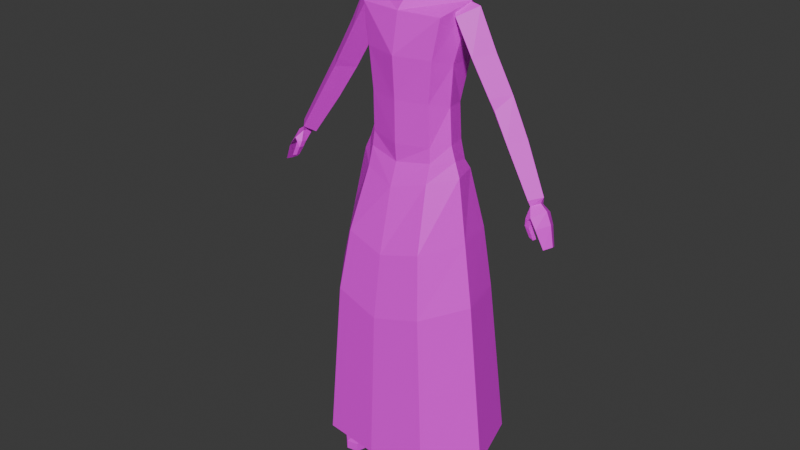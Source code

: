 # Source: villagerblank.blend  (saved by Blender 4.5.90; exported with 4.5.12 LTS)
import bpy
from mathutils import Matrix  # noqa: F401  (used for matrix-valued properties, if any)

bpy.ops.wm.read_factory_settings(use_empty=True)
scene = bpy.context.scene
scene.name = 'Scene'

# ---- collections
col_collection = bpy.data.collections.new('Collection'); scene.collection.children.link(col_collection)

# ---- images (referenced by path relative to the original .blend; pixels are not part of the script)
import os
ASSET_DIR = os.environ.get("B2B_ASSET_DIR", "")  # directory of the original .blend (textures are referenced by path, not embedded)
HERE = os.path.dirname(os.path.abspath(__file__))  # packed textures are extracted next to this script under _unpacked/

def load_image(name, relpath, width, height, colorspace="sRGB"):
    """Load a texture the original file referenced (path relative to the .blend, or extracted next to this script)."""
    p = next((c for c in (os.path.join(HERE, relpath), os.path.join(ASSET_DIR, relpath)) if relpath and os.path.exists(c)), "")
    if p:
        img = bpy.data.images.load(p, check_existing=True)
        img.name = name
    else:  # same state as the original file: an image datablock whose file is absent (Cycles renders it pink)
        img = bpy.data.images.new(name, width, height)
        img.source = "FILE"
        img.filepath = "//" + (relpath or name)
    img.colorspace_settings.name = colorspace
    return img
img_untitled_008 = load_image('Untitled.008', '', 512, 512, 'sRGB')
img_untitled_003 = load_image('Untitled.003', '', 1024, 1024, 'sRGB')
img_untitled_004 = load_image('Untitled.004', '', 1024, 1024, 'sRGB')
img_untitled_005 = load_image('Untitled.005', '', 1024, 1024, 'sRGB')
img_untitled_006 = load_image('Untitled.006', '', 512, 512, 'sRGB')
img_untitled_007 = load_image('Untitled.007', '', 512, 512, 'sRGB')

# ---- materials (node trees are filled in below, after node groups)
mat_body = bpy.data.materials.new('body')
mat_pants = bpy.data.materials.new('pants')
mat_shoes = bpy.data.materials.new('shoes')
mat_skin = bpy.data.materials.new('skin')
mat_arms = bpy.data.materials.new('arms')
mat_face = bpy.data.materials.new('face')

# ---- material node trees
mat_body.use_nodes = True; mat_body.node_tree.nodes.clear()
_N = mat_body.node_tree.nodes; _L = mat_body.node_tree.links
n0 = _N.new('ShaderNodeBsdfPrincipled'); n0.name = 'Principled BSDF'; n0.location = (-200, 100)
n1 = _N.new('ShaderNodeOutputMaterial'); n1.name = 'Material Output'; n1.location = (200, 100)
n2 = _N.new('ShaderNodeTexImage'); n2.name = 'Image Texture'; n2.location = (-545, 77)
n2.image = img_untitled_008
_L.new(n0.outputs[0], n1.inputs[0])
_L.new(n2.outputs[0], n0.inputs[0])
n1.is_active_output = True
mat_pants.use_nodes = True; mat_pants.node_tree.nodes.clear()
_N = mat_pants.node_tree.nodes; _L = mat_pants.node_tree.links
n0 = _N.new('ShaderNodeBsdfPrincipled'); n0.name = 'Principled BSDF'; n0.location = (-200, 100)
n1 = _N.new('ShaderNodeOutputMaterial'); n1.name = 'Material Output'; n1.location = (200, 100)
n2 = _N.new('ShaderNodeTexImage'); n2.name = 'Image Texture'; n2.location = (-605, 31)
n2.image = img_untitled_003
_L.new(n0.outputs[0], n1.inputs[0])
_L.new(n2.outputs[0], n0.inputs[0])
n1.is_active_output = True
mat_shoes.use_nodes = True; mat_shoes.node_tree.nodes.clear()
_N = mat_shoes.node_tree.nodes; _L = mat_shoes.node_tree.links
n0 = _N.new('ShaderNodeBsdfPrincipled'); n0.name = 'Principled BSDF'; n0.location = (-200, 100)
n1 = _N.new('ShaderNodeOutputMaterial'); n1.name = 'Material Output'; n1.location = (200, 100)
n2 = _N.new('ShaderNodeTexImage'); n2.name = 'Image Texture'; n2.location = (-619, 38)
n2.image = img_untitled_004
_L.new(n0.outputs[0], n1.inputs[0])
_L.new(n2.outputs[0], n0.inputs[0])
n1.is_active_output = True
mat_skin.use_nodes = True; mat_skin.node_tree.nodes.clear()
_N = mat_skin.node_tree.nodes; _L = mat_skin.node_tree.links
n0 = _N.new('ShaderNodeBsdfPrincipled'); n0.name = 'Principled BSDF'; n0.location = (-200, 100)
n1 = _N.new('ShaderNodeOutputMaterial'); n1.name = 'Material Output'; n1.location = (200, 100)
n2 = _N.new('ShaderNodeTexImage'); n2.name = 'Image Texture'; n2.location = (-576, 63)
n2.image = img_untitled_005
_L.new(n0.outputs[0], n1.inputs[0])
_L.new(n2.outputs[0], n0.inputs[0])
n1.is_active_output = True
mat_arms.use_nodes = True; mat_arms.node_tree.nodes.clear()
_N = mat_arms.node_tree.nodes; _L = mat_arms.node_tree.links
n0 = _N.new('ShaderNodeBsdfPrincipled'); n0.name = 'Principled BSDF'; n0.location = (-200, 100)
n1 = _N.new('ShaderNodeOutputMaterial'); n1.name = 'Material Output'; n1.location = (200, 100)
n2 = _N.new('ShaderNodeTexImage'); n2.name = 'Image Texture'; n2.location = (-532, 78)
n2.image = img_untitled_006
_L.new(n0.outputs[0], n1.inputs[0])
_L.new(n2.outputs[0], n0.inputs[0])
n1.is_active_output = True
mat_face.use_nodes = True; mat_face.node_tree.nodes.clear()
_N = mat_face.node_tree.nodes; _L = mat_face.node_tree.links
n0 = _N.new('ShaderNodeBsdfPrincipled'); n0.name = 'Principled BSDF'; n0.location = (-200, 100)
n1 = _N.new('ShaderNodeOutputMaterial'); n1.name = 'Material Output'; n1.location = (200, 100)
n2 = _N.new('ShaderNodeTexImage'); n2.name = 'Image Texture'; n2.location = (-623, 71)
n2.image = img_untitled_007
_L.new(n0.outputs[0], n1.inputs[0])
_L.new(n2.outputs[0], n0.inputs[0])
n1.is_active_output = True

# ---- world
world_world = bpy.data.worlds.new('World'); scene.world = world_world
world_world.use_nodes = True; world_world.node_tree.nodes.clear()
_N = world_world.node_tree.nodes; _L = world_world.node_tree.links
n0 = _N.new('ShaderNodeOutputWorld'); n0.name = 'World Output'; n0.location = (200, 100)
n1 = _N.new('ShaderNodeBackground'); n1.name = 'Background'; n1.location = (-200, 100)
n1.inputs[0].default_value = (0.05088, 0.05088, 0.05088, 1.0)
_L.new(n1.outputs[0], n0.inputs[0])
n0.is_active_output = True
world_world.color = (0.05088, 0.05088, 0.05088)
world_world.sun_shadow_jitter_overblur = 0.0

# ---- meshes
me_cube_002 = bpy.data.meshes.new('Cube.002')
me_cube_002.from_pydata([(0.1773, -0.02653, 0.2084), (0.1568, 0.03809, 0.1646), (0.1285, 0.04061, 0.01353), (0.0, 0.06381, 0.1989), (0.0, 0.07552, 0.009711), (0.0, -0.04263, 0.2569), (0.1129, 0.01839, -0.1142), (1.095e-10, 0.04362, -0.1197), (0.1246, 0.01221, -0.2266), (0.0, 0.04977, -0.2348), (0.1307, 0.01559, -0.3277), (0.0, 0.06231, -0.3611), (0.1379, -0.1167, 0.1712), (0.0, -0.1328, 0.1712), (0.1154, -0.1233, 0.04568), (0.0, -0.1569, 0.04568), (0.103, -0.1198, -0.08791), (1.095e-10, -0.1474, -0.08791), (0.1057, -0.1145, -0.2215), (0.0, -0.1447, -0.2252), (0.1008, -0.1135, -0.3284), (0.0, -0.1238, -0.3565), (0.1402, -0.05469, 0.0234), (0.1348, -0.05787, -0.1041), (0.1471, -0.06447, -0.2179), (0.1587, -0.0639, -0.315), (0.0, 0.05781, -0.4427), (0.0, -0.1162, -0.4404), (0.1491, 0.01559, -0.4027), (0.09446, -0.1078, -0.4031), (0.1802, -0.05862, -0.3776), (0.02415, 0.03998, -0.5059), (0.02761, -0.09859, -0.5141), (0.1383, 0.0116, -0.4874), (0.1013, -0.11, -0.4802), (0.1838, -0.05789, -0.4719), (0.0, -0.03977, -0.4415), (0.01159, -0.04532, -0.5151), (0.06214, -0.0224, -0.7433), (0.04565, -0.1148, -0.7732), (0.1563, -0.02341, -0.7433), (0.1155, -0.1262, -0.7518), (0.2013, -0.08064, -0.7795), (0.04076, -0.05478, -0.7732), (0.06805, -0.002433, -0.8431), (0.04565, -0.1148, -0.8098), (0.1563, -0.005474, -0.8431), (0.1155, -0.1262, -0.8264), (0.2038, -0.07952, -0.8001), (0.04262, -0.05363, -0.8098), (0.07161, -0.005317, -0.9768), (0.05598, -0.09859, -0.9768), (0.1579, -0.009417, -0.9768), (0.1204, -0.1177, -0.9768), (0.2053, -0.05789, -0.9768), (0.04942, -0.04532, -0.9768), (0.08591, -0.009526, -1.235), (0.07162, -0.0948, -1.235), (0.1648, -0.01327, -1.235), (0.1305, -0.1052, -1.235), (0.1905, -0.05759, -1.235), (0.06562, -0.0461, -1.235), (0.09754, -0.0247, -1.282), (0.08808, -0.08115, -1.282), (0.1498, -0.02718, -1.282), (0.127, -0.08804, -1.282), (0.1599, -0.05652, -1.282), (0.0841, -0.04891, -1.282), (0.09754, -0.0247, -1.316), (0.08808, -0.08115, -1.316), (0.1498, -0.02718, -1.316), (0.127, -0.08804, -1.316), (0.1599, -0.05652, -1.316), (0.0841, -0.04891, -1.316), (0.09754, -0.0247, -1.384), (0.08808, -0.08115, -1.384), (0.1498, -0.02718, -1.384), (0.127, -0.08804, -1.384), (0.1606, -0.05652, -1.384), (0.0841, -0.04891, -1.384), (0.1243, -0.2015, -1.354), (0.1632, -0.2083, -1.354), (0.1961, -0.1768, -1.354), (0.1243, -0.2015, -1.384), (0.1632, -0.2083, -1.384), (0.1968, -0.1768, -1.384), (-0.1773, -0.02653, 0.2084), (-0.1568, 0.03809, 0.1646), (-0.1285, 0.04061, 0.01353), (-0.1129, 0.01839, -0.1142), (-0.1246, 0.01221, -0.2302), (-0.1307, 0.01559, -0.3277), (-0.1379, -0.1167, 0.1712), (-0.1154, -0.1233, 0.04568), (-0.103, -0.1198, -0.08791), (-0.1057, -0.1145, -0.2198), (-0.1008, -0.1135, -0.3284), (-0.1402, -0.05469, 0.0234), (-0.1348, -0.05787, -0.1041), (-0.1471, -0.06447, -0.2179), (-0.1587, -0.0639, -0.315), (-0.1491, 0.01559, -0.4027), (-0.09446, -0.1078, -0.4031), (-0.1802, -0.05862, -0.3776), (-0.02415, 0.03998, -0.5059), (-0.02761, -0.09859, -0.5141), (-0.1383, 0.0116, -0.4874), (-0.1013, -0.11, -0.4802), (-0.1838, -0.05789, -0.4719), (-0.01159, -0.04532, -0.5151), (-0.06214, -0.0224, -0.7433), (-0.04565, -0.1148, -0.7732), (-0.1563, -0.02341, -0.7433), (-0.1155, -0.1262, -0.7518), (-0.2013, -0.08064, -0.7795), (-0.04076, -0.05478, -0.7732), (-0.06805, -0.002433, -0.8431), (-0.04565, -0.1148, -0.8098), (-0.1563, -0.005474, -0.8431), (-0.1155, -0.1262, -0.8264), (-0.2038, -0.07952, -0.8001), (-0.04262, -0.05363, -0.8098), (-0.07161, -0.005317, -0.9768), (-0.05598, -0.09859, -0.9768), (-0.1579, -0.009417, -0.9768), (-0.1204, -0.1177, -0.9768), (-0.2053, -0.05789, -0.9768), (-0.04942, -0.04532, -0.9768), (-0.08591, -0.009526, -1.235), (-0.07162, -0.0948, -1.235), (-0.1648, -0.01327, -1.235), (-0.1305, -0.1052, -1.235), (-0.1905, -0.05759, -1.235), (-0.06562, -0.0461, -1.235), (-0.09754, -0.0247, -1.282), (-0.08808, -0.08115, -1.282), (-0.1498, -0.02718, -1.282), (-0.127, -0.08804, -1.282), (-0.1599, -0.05652, -1.282), (-0.0841, -0.04891, -1.282), (-0.09754, -0.0247, -1.316), (-0.08808, -0.08115, -1.316), (-0.1498, -0.02718, -1.316), (-0.127, -0.08804, -1.316), (-0.1599, -0.05652, -1.316), (-0.0841, -0.04891, -1.316), (-0.09754, -0.0247, -1.384), (-0.08808, -0.08115, -1.384), (-0.1498, -0.02718, -1.384), (-0.127, -0.08804, -1.384), (-0.1606, -0.05652, -1.384), (-0.0841, -0.04891, -1.384), (-0.1243, -0.2015, -1.354), (-0.1632, -0.2083, -1.354), (-0.1961, -0.1768, -1.354), (-0.1243, -0.2015, -1.384), (-0.1632, -0.2083, -1.384), (-0.1968, -0.1768, -1.384), (-3.414e-10, 0.06726, -0.3118), (0.1358, 0.01801, -0.2907), (0.1098, -0.1181, -0.2688), (-3.414e-10, -0.1393, -0.2842), (0.1628, -0.06508, -0.2654), (-0.1358, 0.01801, -0.2907), (-0.1098, -0.1181, -0.2688), (-0.1628, -0.06508, -0.2654), (0.0, 0.08608, -0.3562), (0.1459, 0.03381, -0.3226), (-0.287, -0.09665, -0.9956), (0.1104, -0.1358, -0.3284), (0.0, -0.1658, -0.3578), (0.1741, -0.239, -1.007), (-4.2e-10, -0.2583, -1.029), (0.1821, -0.06926, -0.3112), (-0.1459, 0.03381, -0.3226), (-4.833e-10, 0.1628, -1.278), (-0.1104, -0.1358, -0.3284), (-0.23, 0.09698, -0.9983), (-0.1821, -0.06926, -0.3112), (0.287, -0.09665, -0.9917), (-0.2529, 0.1143, -1.269), (-4.2e-10, 0.1583, -1.027), (0.23, 0.09698, -0.9983), (-0.3156, -0.09545, -1.28), (-0.1741, -0.239, -1.007), (-0.1914, -0.2482, -1.279), (0.2529, 0.1143, -1.269), (0.1914, -0.2482, -1.279), (-4.833e-10, -0.2694, -1.281), (0.3156, -0.09545, -1.272), (-0.1567, -0.2297, -0.7353), (0.2071, 0.07961, -0.7271), (-0.2071, 0.07961, -0.7271), (-3.567e-10, 0.1538, -0.7748), (-3.567e-10, -0.2471, -0.7771), (0.1567, -0.2297, -0.7353), (-0.2585, -0.09786, -0.711), (0.2585, -0.09786, -0.711), (-0.1765, 0.07228, -0.5249), (-1.784e-10, -0.2163, -0.5674), (0.1336, -0.2015, -0.5318), (-0.2203, -0.08356, -0.5111), (-0.1336, -0.2015, -0.5318), (0.1765, 0.07228, -0.5249), (-1.784e-10, 0.1355, -0.5655), (0.2203, -0.08356, -0.5111)], [], [(3, 1, 2, 4), (1, 3, 5, 0), (4, 2, 6, 7), (7, 6, 8, 9), (195, 194, 172, 171), (0, 5, 13, 12), (12, 13, 15, 14), (14, 15, 17, 16), (16, 17, 19, 18), (173, 169, 200, 205), (0, 12, 14, 22), (0, 22, 2, 1), (16, 23, 22, 14), (6, 2, 22, 23), (8, 6, 23, 24), (18, 24, 23, 16), (160, 162, 24, 18), (159, 8, 24, 162), (10, 28, 26, 11), (20, 21, 27, 29), (10, 25, 30, 28), (30, 25, 20, 29), (30, 29, 34, 35), (28, 30, 35, 33), (29, 27, 32, 34), (26, 28, 33, 31), (26, 31, 37, 36), (33, 35, 42, 40), (37, 32, 27, 36), (34, 32, 39, 41), (31, 38, 43, 37), (37, 43, 39, 32), (35, 34, 41, 42), (31, 33, 40, 38), (38, 44, 49, 43), (42, 41, 47, 48), (38, 40, 46, 44), (40, 42, 48, 46), (41, 39, 45, 47), (43, 49, 45, 39), (46, 48, 54, 52), (47, 45, 51, 53), (49, 55, 51, 45), (44, 50, 55, 49), (48, 47, 53, 54), (44, 46, 52, 50), (52, 54, 60, 58), (53, 51, 57, 59), (55, 61, 57, 51), (50, 56, 61, 55), (54, 53, 59, 60), (50, 52, 58, 56), (56, 62, 67, 61), (60, 59, 65, 66), (56, 58, 64, 62), (58, 60, 66, 64), (59, 57, 63, 65), (61, 67, 63, 57), (66, 65, 71, 72), (62, 64, 70, 68), (64, 66, 72, 70), (65, 63, 69, 71), (67, 73, 69, 63), (62, 68, 73, 67), (70, 72, 78, 76), (71, 69, 80, 81), (73, 79, 75, 69), (68, 74, 79, 73), (77, 78, 85, 84), (68, 70, 76, 74), (81, 80, 83, 84), (82, 81, 84, 85), (69, 75, 83, 80), (78, 72, 82, 85), (72, 71, 81, 82), (75, 77, 84, 83), (3, 4, 88, 87), (87, 86, 5, 3), (4, 7, 89, 88), (7, 9, 90, 89), (194, 190, 184, 172), (86, 92, 13, 5), (92, 93, 15, 13), (93, 94, 17, 15), (94, 95, 19, 17), (193, 191, 182, 181), (86, 97, 93, 92), (86, 87, 88, 97), (94, 93, 97, 98), (89, 98, 97, 88), (90, 99, 98, 89), (95, 94, 98, 99), (164, 95, 99, 165), (163, 165, 99, 90), (91, 11, 26, 101), (96, 102, 27, 21), (91, 101, 103, 100), (103, 102, 96, 100), (103, 108, 107, 102), (101, 106, 108, 103), (102, 107, 105, 27), (26, 104, 106, 101), (26, 36, 109, 104), (106, 112, 114, 108), (109, 36, 27, 105), (107, 113, 111, 105), (104, 109, 115, 110), (109, 105, 111, 115), (108, 114, 113, 107), (104, 110, 112, 106), (110, 115, 121, 116), (114, 120, 119, 113), (110, 116, 118, 112), (112, 118, 120, 114), (113, 119, 117, 111), (115, 111, 117, 121), (118, 124, 126, 120), (119, 125, 123, 117), (121, 117, 123, 127), (116, 121, 127, 122), (120, 126, 125, 119), (116, 122, 124, 118), (124, 130, 132, 126), (125, 131, 129, 123), (127, 123, 129, 133), (122, 127, 133, 128), (126, 132, 131, 125), (122, 128, 130, 124), (128, 133, 139, 134), (132, 138, 137, 131), (128, 134, 136, 130), (130, 136, 138, 132), (131, 137, 135, 129), (133, 129, 135, 139), (138, 144, 143, 137), (134, 140, 142, 136), (136, 142, 144, 138), (137, 143, 141, 135), (139, 135, 141, 145), (134, 139, 145, 140), (142, 148, 150, 144), (143, 153, 152, 141), (145, 141, 147, 151), (140, 145, 151, 146), (149, 156, 157, 150), (140, 146, 148, 142), (153, 156, 155, 152), (154, 157, 156, 153), (141, 152, 155, 147), (150, 157, 154, 144), (144, 154, 153, 143), (147, 155, 156, 149), (171, 172, 188, 187), (192, 193, 181, 177), (95, 164, 161, 19), (9, 158, 163, 90), (167, 173, 205, 203), (196, 192, 177, 168), (18, 19, 161, 160), (9, 8, 159, 158), (147, 149, 150, 148, 146, 151), (75, 79, 74, 76, 78, 77), (158, 159, 167, 166), (160, 161, 170, 169), (158, 166, 174, 163), (164, 176, 170, 161), (174, 178, 165, 163), (176, 164, 165, 178), (167, 159, 162, 173), (169, 173, 162, 160), (172, 184, 185, 188), (176, 178, 201, 202), (190, 196, 168, 184), (191, 197, 179, 182), (181, 182, 186, 175), (197, 195, 171, 179), (177, 181, 175, 180), (178, 174, 198, 201), (174, 166, 204, 198), (168, 177, 180, 183), (184, 168, 183, 185), (182, 179, 189, 186), (166, 167, 203, 204), (170, 176, 202, 199), (169, 170, 199, 200), (179, 171, 187, 189), (205, 200, 195, 197), (203, 205, 197, 191), (202, 201, 196, 190), (201, 198, 192, 196), (198, 204, 193, 192), (204, 203, 191, 193), (199, 202, 190, 194), (200, 199, 194, 195)])
me_cube_002.polygons.foreach_set('material_index', [0, 0, 0, 0, 0, 0, 0, 0, 0, 0, 0, 0, 0, 0, 0, 0, 0, 0, 1, 1, 1, 1, 1, 1, 1, 1, 1, 1, 1, 1, 1, 1, 1, 1, 1, 1, 1, 1, 1, 1, 1, 1, 1, 1, 1, 1, 1, 1, 1, 1, 1, 1, 1, 1, 1, 1, 1, 1, 3, 3, 3, 3, 3, 3, 2, 2, 2, 2, 2, 2, 2, 2, 2, 2, 2, 2, 0, 0, 0, 0, 0, 0, 0, 0, 0, 0, 0, 0, 0, 0, 0, 0, 0, 0, 1, 1, 1, 1, 1, 1, 1, 1, 1, 1, 1, 1, 1, 1, 1, 1, 1, 1, 1, 1, 1, 1, 1, 1, 1, 1, 1, 1, 1, 1, 1, 1, 1, 1, 1, 1, 1, 1, 1, 1, 3, 3, 3, 3, 3, 3, 2, 2, 2, 2, 2, 2, 2, 2, 2, 2, 2, 2, 0, 0, 0, 0, 0, 0, 0, 0, 2, 2, 0, 0, 0, 0, 0, 0, 1, 0, 0, 0, 0, 0, 0, 0, 0, 0, 0, 0, 0, 0, 0, 0, 0, 0, 0, 0, 0, 0, 0, 0, 0, 0])
_uv = me_cube_002.uv_layers.new(name='UVMap')
_uv.uv.foreach_set('vector', [0.6129, 0.1436, 0.5688, 0.1396, 0.5702, 0.09333, 0.6128, 0.08956, 0.5688, 0.1396, 0.6129, 0.1436, 0.6129, 0.1858, 0.5526, 0.1603, 0.6128, 0.08956, 0.5702, 0.09333, 0.5681, 0.04576, 0.6126, 0.04362, 0.6126, 0.04362, 0.5681, 0.04576, 0.5638, 0.003323, 0.612, -8.966e-09, 0.4702, 0.8219, 0.4147, 0.8067, 0.4148, 0.7213, 0.4737, 0.7338, 0.6643, 0.3463, 0.5998, 0.3639, 0.6001, 0.3201, 0.6392, 0.3226, 0.6392, 0.3226, 0.6001, 0.3201, 0.6003, 0.2815, 0.6389, 0.2845, 0.6389, 0.2845, 0.6003, 0.2815, 0.6006, 0.2363, 0.6394, 0.237, 0.6394, 0.237, 0.6006, 0.2363, 0.601, 0.1858, 0.6418, 0.1877, 0.4879, 0.9761, 0.4542, 0.9655, 0.4622, 0.8937, 0.5027, 0.9048, 0.6643, 0.3463, 0.6392, 0.3226, 0.6389, 0.2845, 0.666, 0.2793, 0.5526, 0.1603, 0.5357, 0.09688, 0.5702, 0.09333, 0.5688, 0.1396, 0.6394, 0.237, 0.6653, 0.2315, 0.666, 0.2793, 0.6389, 0.2845, 0.5681, 0.04576, 0.5702, 0.09333, 0.5357, 0.09688, 0.5378, 0.04841, 0.5638, 0.003323, 0.5681, 0.04576, 0.5378, 0.04841, 0.5347, 0.00643, 0.6418, 0.1877, 0.666, 0.1888, 0.6653, 0.2315, 0.6394, 0.237, 0.8398, 0.1986, 0.8379, 0.224, 0.8215, 0.2198, 0.8237, 0.1979, 0.8107, 0.1241, 0.7891, 0.1286, 0.7797, 0.1031, 0.7956, 0.09726, 0.03981, 0.3056, 0.04283, 0.2813, 0.09271, 0.2844, 0.08459, 0.3095, 0.4767, 0.3054, 0.4435, 0.311, 0.4317, 0.286, 0.4655, 0.2833, 0.03981, 0.3056, 0.01159, 0.3032, 0.01604, 0.282, 0.04283, 0.2813, 0.4997, 0.2779, 0.5018, 0.3003, 0.4767, 0.3054, 0.4655, 0.2833, 0.4997, 0.2779, 0.4655, 0.2833, 0.4562, 0.2583, 0.4884, 0.2484, 0.04283, 0.2813, 0.01604, 0.282, 0.02498, 0.2527, 0.05259, 0.256, 0.4655, 0.2833, 0.4317, 0.286, 0.4268, 0.2583, 0.4562, 0.2583, 0.09271, 0.2844, 0.04283, 0.2813, 0.05259, 0.256, 0.09119, 0.2618, 0.09271, 0.2844, 0.09119, 0.2618, 0.1183, 0.2536, 0.1221, 0.2764, 0.05259, 0.256, 0.02498, 0.2527, 0.04326, 0.1498, 0.06504, 0.1666, 0.4074, 0.262, 0.4268, 0.2583, 0.4317, 0.286, 0.4076, 0.286, 0.4562, 0.2583, 0.4268, 0.2583, 0.4034, 0.1698, 0.4273, 0.1686, 0.09119, 0.2618, 0.09858, 0.1718, 0.1128, 0.1625, 0.1183, 0.2536, 0.4074, 0.262, 0.3847, 0.1757, 0.4034, 0.1698, 0.4268, 0.2583, 0.4884, 0.2484, 0.4562, 0.2583, 0.4273, 0.1686, 0.4546, 0.149, 0.09119, 0.2618, 0.05259, 0.256, 0.06504, 0.1666, 0.09858, 0.1718, 0.09858, 0.1718, 0.09859, 0.1385, 0.1135, 0.151, 0.1128, 0.1625, 0.4546, 0.149, 0.4273, 0.1686, 0.4191, 0.1459, 0.453, 0.1422, 0.09858, 0.1718, 0.06504, 0.1666, 0.07264, 0.1339, 0.09859, 0.1385, 0.06504, 0.1666, 0.04326, 0.1498, 0.04431, 0.1432, 0.07264, 0.1339, 0.4273, 0.1686, 0.4034, 0.1698, 0.3997, 0.1586, 0.4191, 0.1459, 0.3847, 0.1757, 0.3808, 0.1642, 0.3997, 0.1586, 0.4034, 0.1698, 0.07264, 0.1339, 0.04431, 0.1432, 0.05813, 0.09078, 0.07842, 0.09451, 0.4191, 0.1459, 0.3997, 0.1586, 0.3815, 0.1072, 0.4026, 0.0994, 0.3808, 0.1642, 0.3647, 0.1116, 0.3815, 0.1072, 0.3997, 0.1586, 0.09859, 0.1385, 0.1047, 0.09921, 0.1183, 0.1012, 0.1135, 0.151, 0.453, 0.1422, 0.4191, 0.1459, 0.4026, 0.0994, 0.4345, 0.08591, 0.09859, 0.1385, 0.07264, 0.1339, 0.07842, 0.09451, 0.1047, 0.09921, 0.07842, 0.09451, 0.05813, 0.09078, 0.07657, 0.01476, 0.09139, 0.0198, 0.4026, 0.0994, 0.3815, 0.1072, 0.3598, 0.03008, 0.376, 0.02304, 0.3647, 0.1116, 0.3443, 0.03191, 0.3598, 0.03008, 0.3815, 0.1072, 0.1047, 0.09921, 0.1132, 0.02412, 0.1256, 0.02412, 0.1183, 0.1012, 0.4345, 0.08591, 0.4026, 0.0994, 0.376, 0.02304, 0.3971, 0.011, 0.1047, 0.09921, 0.07842, 0.09451, 0.09139, 0.0198, 0.1132, 0.02412, 0.1132, 0.02412, 0.1139, 0.008964, 0.1226, 0.008388, 0.1256, 0.02412, 0.3971, 0.011, 0.376, 0.02304, 0.3687, 0.008806, 0.3812, 0.0, 0.1132, 0.02412, 0.09139, 0.0198, 0.09754, 0.005102, 0.1139, 0.008964, 0.09139, 0.0198, 0.07657, 0.01476, 0.08851, 7.847e-08, 0.09754, 0.005102, 0.376, 0.02304, 0.3598, 0.03008, 0.3562, 0.01384, 0.3687, 0.008806, 0.3443, 0.03191, 0.3451, 0.01443, 0.3562, 0.01384, 0.3598, 0.03008, 0.6458, 0.4625, 0.5994, 0.4261, 0.634, 0.4165, 0.6466, 0.4287, 0.6842, 0.387, 0.6842, 0.4437, 0.6599, 0.4233, 0.6609, 0.4025, 0.6842, 0.4437, 0.6458, 0.4625, 0.6466, 0.4287, 0.6599, 0.4233, 0.5994, 0.4261, 0.6082, 0.3702, 0.6366, 0.4019, 0.634, 0.4165, 0.6583, 0.3639, 0.6509, 0.3969, 0.6366, 0.4019, 0.6082, 0.3702, 0.6842, 0.387, 0.6609, 0.4025, 0.6509, 0.3969, 0.6583, 0.3639, 0.6599, 0.4233, 0.6466, 0.4287, 0.6508, 0.4126, 0.6508, 0.4124, 0.634, 0.4165, 0.6366, 0.4019, 0.6506, 0.4129, 0.6507, 0.413, 0.6509, 0.3969, 0.6504, 0.4125, 0.6505, 0.4127, 0.6366, 0.4019, 0.6609, 0.4025, 0.6505, 0.4122, 0.6504, 0.4125, 0.6509, 0.3969, 0.6506, 0.4127, 0.6508, 0.4126, 0.6507, 0.4129, 0.6507, 0.4129, 0.6609, 0.4025, 0.6599, 0.4233, 0.6508, 0.4124, 0.6505, 0.4122, 0.6507, 0.413, 0.6506, 0.4129, 0.6506, 0.4129, 0.6507, 0.4129, 0.6508, 0.4129, 0.6507, 0.413, 0.6507, 0.4129, 0.6507, 0.4129, 0.6366, 0.4019, 0.6505, 0.4127, 0.6506, 0.4129, 0.6506, 0.4129, 0.6508, 0.4126, 0.6466, 0.4287, 0.6508, 0.4129, 0.6507, 0.4129, 0.6466, 0.4287, 0.634, 0.4165, 0.6507, 0.413, 0.6508, 0.4129, 0.6505, 0.4127, 0.6506, 0.4127, 0.6507, 0.4129, 0.6506, 0.4129, 0.6129, 0.1436, 0.6128, 0.08956, 0.6555, 0.09314, 0.6571, 0.1395, 0.6571, 0.1395, 0.6733, 0.1602, 0.6129, 0.1858, 0.6129, 0.1436, 0.6128, 0.08956, 0.6126, 0.04362, 0.6572, 0.0455, 0.6555, 0.09314, 0.6126, 0.04362, 0.612, -8.966e-09, 0.6605, 0.0008404, 0.6572, 0.0455, 0.4147, 0.8067, 0.3593, 0.8218, 0.3557, 0.7331, 0.4148, 0.7213, 0.5356, 0.3455, 0.5609, 0.3221, 0.6001, 0.3201, 0.5998, 0.3639, 0.5609, 0.3221, 0.5617, 0.284, 0.6003, 0.2815, 0.6001, 0.3201, 0.5617, 0.284, 0.5618, 0.2365, 0.6006, 0.2363, 0.6003, 0.2815, 0.5618, 0.2365, 0.5601, 0.1876, 0.601, 0.1858, 0.6006, 0.2363, 0.1587, 0.8056, 0.08054, 0.8308, 0.07251, 0.7435, 0.1523, 0.7176, 0.5356, 0.3455, 0.5347, 0.2784, 0.5617, 0.284, 0.5609, 0.3221, 0.6733, 0.1602, 0.6571, 0.1395, 0.6555, 0.09314, 0.6902, 0.09655, 0.5618, 0.2365, 0.5617, 0.284, 0.5347, 0.2784, 0.5359, 0.2306, 0.6572, 0.0455, 0.6879, 0.04771, 0.6902, 0.09655, 0.6555, 0.09314, 0.6605, 0.0008404, 0.6902, 0.00475, 0.6879, 0.04771, 0.6572, 0.0455, 0.5601, 0.1876, 0.5618, 0.2365, 0.5359, 0.2306, 0.5358, 0.1878, 0.8398, 0.1226, 0.8231, 0.1233, 0.8215, 0.1014, 0.8379, 0.09726, 0.8109, 0.2208, 0.7956, 0.2475, 0.7797, 0.2416, 0.7904, 0.2164, 0.1897, 0.2919, 0.1466, 0.3042, 0.1339, 0.2811, 0.1822, 0.2687, 0.371, 0.3017, 0.3833, 0.2803, 0.4169, 0.2848, 0.4038, 0.3091, 0.1897, 0.2919, 0.1822, 0.2687, 0.2086, 0.2643, 0.217, 0.2842, 0.3494, 0.2729, 0.3833, 0.2803, 0.371, 0.3017, 0.346, 0.2952, 0.3494, 0.2729, 0.3623, 0.244, 0.394, 0.2557, 0.3833, 0.2803, 0.1822, 0.2687, 0.1678, 0.2457, 0.1942, 0.2372, 0.2086, 0.2643, 0.3833, 0.2803, 0.394, 0.2557, 0.4233, 0.2574, 0.4169, 0.2848, 0.1339, 0.2811, 0.1311, 0.2587, 0.1678, 0.2457, 0.1822, 0.2687, 0.1339, 0.2811, 0.1037, 0.2788, 0.103, 0.2558, 0.1311, 0.2587, 0.1678, 0.2457, 0.1387, 0.1605, 0.1568, 0.14, 0.1942, 0.2372, 0.4426, 0.2621, 0.4411, 0.2862, 0.4169, 0.2848, 0.4233, 0.2574, 0.394, 0.2557, 0.4279, 0.1677, 0.4517, 0.1702, 0.4233, 0.2574, 0.1311, 0.2587, 0.103, 0.2558, 0.09115, 0.1655, 0.1068, 0.172, 0.4426, 0.2621, 0.4233, 0.2574, 0.4517, 0.1702, 0.4701, 0.1772, 0.3623, 0.244, 0.4018, 0.1465, 0.4279, 0.1677, 0.394, 0.2557, 0.1311, 0.2587, 0.1068, 0.172, 0.1387, 0.1605, 0.1678, 0.2457, 0.1068, 0.172, 0.09115, 0.1655, 0.08823, 0.1544, 0.1005, 0.1394, 0.4018, 0.1465, 0.4037, 0.1399, 0.4374, 0.1455, 0.4279, 0.1677, 0.1068, 0.172, 0.1005, 0.1394, 0.1251, 0.13, 0.1387, 0.1605, 0.1387, 0.1605, 0.1251, 0.13, 0.1545, 0.1337, 0.1568, 0.14, 0.4279, 0.1677, 0.4374, 0.1455, 0.4561, 0.1593, 0.4517, 0.1702, 0.4701, 0.1772, 0.4517, 0.1702, 0.4561, 0.1593, 0.4747, 0.1659, 0.1251, 0.13, 0.1119, 0.09247, 0.1311, 0.08497, 0.1545, 0.1337, 0.4374, 0.1455, 0.4565, 0.09991, 0.4771, 0.1089, 0.4561, 0.1593, 0.4747, 0.1659, 0.4561, 0.1593, 0.4771, 0.1089, 0.4936, 0.1143, 0.1005, 0.1394, 0.08823, 0.1544, 0.07408, 0.1066, 0.08711, 0.102, 0.4037, 0.1399, 0.4253, 0.08464, 0.4565, 0.09991, 0.4374, 0.1455, 0.1005, 0.1394, 0.08711, 0.102, 0.1119, 0.09247, 0.1251, 0.13, 0.1119, 0.09247, 0.08504, 0.02176, 0.0986, 0.01401, 0.1311, 0.08497, 0.4565, 0.09991, 0.4873, 0.02508, 0.5032, 0.03303, 0.4771, 0.1089, 0.4936, 0.1143, 0.4771, 0.1089, 0.5032, 0.03303, 0.5185, 0.03572, 0.08711, 0.102, 0.07408, 0.1066, 0.05232, 0.03248, 0.06452, 0.03012, 0.4253, 0.08464, 0.467, 0.01186, 0.4873, 0.02508, 0.4565, 0.09991, 0.08711, 0.102, 0.06452, 0.03012, 0.08504, 0.02176, 0.1119, 0.09247, 0.06452, 0.03012, 0.05232, 0.03248, 0.05236, 0.01649, 0.06094, 0.01542, 0.467, 0.01186, 0.4834, 0.001759, 0.4954, 0.01126, 0.4873, 0.02508, 0.06452, 0.03012, 0.06094, 0.01542, 0.07623, 0.008533, 0.08504, 0.02176, 0.08504, 0.02176, 0.07623, 0.008533, 0.0841, 0.001824, 0.0986, 0.01401, 0.4873, 0.02508, 0.4954, 0.01126, 0.5077, 0.01699, 0.5032, 0.03303, 0.5185, 0.03572, 0.5032, 0.03303, 0.5077, 0.01699, 0.5187, 0.01821, 0.5811, 0.5142, 0.5819, 0.548, 0.5693, 0.5602, 0.5347, 0.5506, 0.6195, 0.5896, 0.5962, 0.5741, 0.5952, 0.5533, 0.6195, 0.5329, 0.6195, 0.5329, 0.5952, 0.5533, 0.5819, 0.548, 0.5811, 0.5142, 0.5347, 0.5506, 0.5693, 0.5602, 0.5719, 0.5748, 0.5435, 0.6065, 0.5936, 0.6128, 0.5435, 0.6065, 0.5719, 0.5748, 0.5862, 0.5797, 0.6195, 0.5896, 0.5936, 0.6128, 0.5862, 0.5797, 0.5962, 0.5741, 0.5952, 0.5533, 0.5861, 0.5642, 0.5861, 0.564, 0.5819, 0.548, 0.5693, 0.5602, 0.586, 0.5637, 0.5859, 0.5637, 0.5719, 0.5748, 0.5862, 0.5797, 0.5719, 0.5748, 0.5858, 0.5639, 0.5857, 0.5642, 0.5962, 0.5741, 0.5862, 0.5797, 0.5857, 0.5642, 0.5858, 0.5644, 0.5859, 0.5639, 0.5859, 0.5637, 0.586, 0.5638, 0.5861, 0.564, 0.5962, 0.5741, 0.5858, 0.5644, 0.5861, 0.5642, 0.5952, 0.5533, 0.586, 0.5637, 0.5859, 0.5637, 0.5859, 0.5637, 0.5859, 0.5637, 0.5861, 0.5637, 0.586, 0.5638, 0.5859, 0.5637, 0.586, 0.5637, 0.5719, 0.5748, 0.5859, 0.5637, 0.5859, 0.5637, 0.5858, 0.5639, 0.5861, 0.564, 0.586, 0.5638, 0.5861, 0.5637, 0.5819, 0.548, 0.5819, 0.548, 0.5861, 0.5637, 0.586, 0.5637, 0.5693, 0.5602, 0.5858, 0.5639, 0.5859, 0.5637, 0.5859, 0.5637, 0.5859, 0.5639, 0.4737, 0.7338, 0.4148, 0.7213, 0.415, 0.6359, 0.4772, 0.6457, 0.2395, 0.8196, 0.1587, 0.8056, 0.1523, 0.7176, 0.2354, 0.7314, 0.8231, 0.1233, 0.8398, 0.1226, 0.8444, 0.1606, 0.8243, 0.1606, 0.7947, 0.1725, 0.8215, 0.1724, 0.8109, 0.2208, 0.7904, 0.2164, 0.1169, 0.9677, 0.08197, 0.9846, 0.05464, 0.9157, 0.09873, 0.8993, 0.2944, 0.8281, 0.2395, 0.8196, 0.2354, 0.7314, 0.2944, 0.728, 0.8237, 0.1979, 0.8243, 0.1606, 0.8444, 0.1606, 0.8398, 0.1986, 0.7947, 0.1725, 0.7891, 0.1286, 0.8107, 0.1241, 0.8215, 0.1724, 0.5858, 0.5639, 0.5859, 0.5639, 0.5861, 0.564, 0.5861, 0.5642, 0.5858, 0.5644, 0.5857, 0.5642, 0.6505, 0.4127, 0.6504, 0.4125, 0.6505, 0.4122, 0.6508, 0.4124, 0.6508, 0.4126, 0.6506, 0.4127, 0.17, 0.9679, 0.1186, 0.9806, 0.1169, 0.9677, 0.1688, 0.9503, 0.455, 0.9877, 0.4147, 0.9816, 0.4147, 0.9549, 0.4542, 0.9655, 0.17, 0.9679, 0.1688, 0.9503, 0.2226, 0.9603, 0.2227, 0.9733, 0.3744, 0.9877, 0.3753, 0.9655, 0.4147, 0.9549, 0.4147, 0.9816, 0.2226, 0.9603, 0.2596, 0.9721, 0.2521, 0.9887, 0.2227, 0.9733, 0.3753, 0.9655, 0.3744, 0.9877, 0.348, 0.9929, 0.3415, 0.9761, 0.1169, 0.9677, 0.1186, 0.9806, 0.09165, 1.0, 0.08197, 0.9846, 0.4542, 0.9655, 0.4879, 0.9761, 0.4815, 0.9929, 0.455, 0.9877, 0.4148, 0.7213, 0.3557, 0.7331, 0.352, 0.6443, 0.415, 0.6359, 0.3753, 0.9655, 0.3415, 0.9761, 0.3268, 0.9048, 0.3673, 0.8937, 0.3593, 0.8218, 0.3121, 0.8336, 0.3033, 0.7362, 0.3557, 0.7331, 0.08054, 0.8308, 0.02731, 0.8468, 0.01366, 0.749, 0.07251, 0.7435, 0.1523, 0.7176, 0.07251, 0.7435, 0.06448, 0.6561, 0.146, 0.6296, 0.5174, 0.8336, 0.4702, 0.8219, 0.4737, 0.7338, 0.5261, 0.7376, 0.2354, 0.7314, 0.1523, 0.7176, 0.146, 0.6296, 0.2312, 0.6432, 0.2596, 0.9721, 0.2226, 0.9603, 0.2311, 0.8899, 0.277, 0.9001, 0.2226, 0.9603, 0.1688, 0.9503, 0.1637, 0.8779, 0.2311, 0.8899, 0.2944, 0.728, 0.2354, 0.7314, 0.2312, 0.6432, 0.2944, 0.628, 0.3557, 0.7331, 0.3033, 0.7362, 0.2944, 0.6389, 0.352, 0.6443, 0.07251, 0.7435, 0.01366, 0.749, 2.88e-09, 0.6512, 0.06448, 0.6561, 0.1688, 0.9503, 0.1169, 0.9677, 0.09873, 0.8993, 0.1637, 0.8779, 0.4147, 0.9549, 0.3753, 0.9655, 0.3673, 0.8937, 0.4147, 0.8808, 0.4542, 0.9655, 0.4147, 0.9549, 0.4147, 0.8808, 0.4622, 0.8937, 0.5261, 0.7376, 0.4737, 0.7338, 0.4772, 0.6457, 0.5347, 0.6416, 0.5027, 0.9048, 0.4622, 0.8937, 0.4702, 0.8219, 0.5174, 0.8336, 0.09873, 0.8993, 0.05464, 0.9157, 0.02731, 0.8468, 0.08054, 0.8308, 0.3673, 0.8937, 0.3268, 0.9048, 0.3121, 0.8336, 0.3593, 0.8218, 0.277, 0.9001, 0.2311, 0.8899, 0.2395, 0.8196, 0.2944, 0.8281, 0.2311, 0.8899, 0.1637, 0.8779, 0.1587, 0.8056, 0.2395, 0.8196, 0.1637, 0.8779, 0.09873, 0.8993, 0.08054, 0.8308, 0.1587, 0.8056, 0.4147, 0.8808, 0.3673, 0.8937, 0.3593, 0.8218, 0.4147, 0.8067, 0.4622, 0.8937, 0.4147, 0.8808, 0.4147, 0.8067, 0.4702, 0.8219])
me_cube_002.materials.append(mat_body)
me_cube_002.materials.append(mat_pants)
me_cube_002.materials.append(mat_shoes)
me_cube_002.materials.append(mat_skin)
me_cube_002.update()
me_cube_003 = bpy.data.meshes.new('Cube.003')
me_cube_003.from_pydata([(0.03006, 0.1423, -0.3435), (0.02819, 0.1442, -0.2248), (0.03557, 0.0759, -0.3592), (0.034, 0.07432, -0.2347), (0.09646, 0.1368, -0.3592), (0.09804, 0.1384, -0.2347), (0.1028, 0.06957, -0.3154), (0.1038, 0.06852, -0.2347), (0.02631, 0.1437, -0.1043), (0.03557, 0.0759, -0.1015), (0.102, 0.07038, -0.1015), (0.111, 0.1443, -0.1033), (0.04505, 0.1127, -0.05448), (0.04951, 0.08983, -0.05899), (0.0702, 0.08753, -0.05448), (0.06684, 0.1101, -0.04901), (0.03216, 0.08492, -0.4904), (0.02752, 0.1448, -0.4784), (0.09208, 0.08029, -0.5025), (0.08744, 0.1402, -0.4904), (0.02616, 0.1044, -0.6525), (0.02265, 0.1497, -0.6433), (0.07145, 0.1009, -0.6616), (0.06795, 0.1462, -0.6525), (0.03157, 0.1408, -0.3795), (0.09895, 0.07341, -0.4277), (0.02377, 0.1442, -0.6612), (0.06337, 0.1062, -0.6739), (0.05501, 0.1366, -0.6661), (0.05114, 0.1208, -0.7032), (0.00994, 0.1621, -0.689), (0.07399, 0.1033, -0.7024), (0.06056, 0.149, -0.6921), (0.04042, 0.1366, -0.7317), (0.009358, 0.1676, -0.7251), (0.067, 0.1114, -0.7387), (0.05614, 0.1524, -0.7317), (0.02702, 0.1355, -0.7916), (0.009226, 0.1576, -0.7873), (0.04568, 0.1183, -0.796), (0.03832, 0.1468, -0.7916), (0.04845, 0.1116, -0.6672), (0.01083, 0.1309, -0.7191), (-0.000638, 0.1399, -0.6871), (0.0182, 0.1248, -0.7008), (0.001532, 0.1536, -0.6941), (0.01194, 0.1248, -0.693), (-0.003978, 0.1512, -0.7166), (0.0005188, 0.1271, -0.707), (-0.01036, 0.1406, -0.7053), (-0.01127, 0.139, -0.7405), (-0.005818, 0.1487, -0.7518), (-0.003932, 0.1291, -0.7425), (0.005446, 0.1319, -0.7546), (-0.3131, -0.2001, -0.06), (-0.2419, -0.1252, -0.001328), (-0.2717, -0.2306, -0.1052), (-0.1944, -0.1533, -0.04564), (-0.3018, -0.2607, -0.0303), (-0.2261, -0.185, 0.03311), (-0.2231, -0.2555, -0.04613), (-0.1724, -0.207, -0.006264), (-0.1643, -0.05129, 0.05956), (-0.1133, -0.07221, 0.02213), (-0.0924, -0.1232, 0.05956), (-0.144, -0.1069, 0.1059), (-0.1008, -0.0487, 0.07507), (-0.09016, -0.04905, 0.06392), (-0.08964, -0.06069, 0.07408), (-0.1005, -0.05942, 0.08603), (-0.36, -0.3065, -0.1666), (-0.3985, -0.2804, -0.1266), (-0.3488, -0.3598, -0.1386), (-0.3873, -0.3338, -0.0986), (-0.4757, -0.3967, -0.2383), (-0.5048, -0.377, -0.2081), (-0.4672, -0.437, -0.2172), (-0.4964, -0.4173, -0.187), (-0.3337, -0.2237, -0.07777), (-0.2959, -0.3207, -0.1016), (-0.5114, -0.3902, -0.2197), (-0.4808, -0.4372, -0.225), (-0.5008, -0.4185, -0.2075), (-0.5128, -0.4424, -0.2379), (-0.5454, -0.3924, -0.2309), (-0.4935, -0.4634, -0.2343), (-0.5247, -0.4354, -0.2093), (-0.5449, -0.4479, -0.2489), (-0.5718, -0.4128, -0.2457), (-0.5236, -0.4784, -0.2515), (-0.5526, -0.4556, -0.2296), (-0.5842, -0.475, -0.2874), (-0.6026, -0.4535, -0.2827), (-0.5694, -0.496, -0.2887), (-0.5898, -0.4806, -0.2735), (-0.4845, -0.4206, -0.2275), (-0.5404, -0.4195, -0.2644), (-0.5303, -0.389, -0.2501), (-0.5227, -0.4153, -0.2545), (-0.5443, -0.3914, -0.2438), (-0.5194, -0.4058, -0.2546), (-0.5577, -0.4018, -0.2598), (-0.5327, -0.4053, -0.2671), (-0.5444, -0.3927, -0.2646), (-0.5651, -0.4141, -0.2835), (-0.5779, -0.4227, -0.2799), (-0.5571, -0.4233, -0.2861), (-0.5643, -0.437, -0.2846), (-0.2542, -0.2833, -0.06978), (0.1011, 0.07125, -0.3647)], [], [(0, 2, 3, 1), (2, 6, 7, 3), (6, 4, 5, 7), (4, 0, 1, 5), (4, 19, 17, 24), (5, 11, 10, 7), (11, 15, 14, 10), (3, 9, 8, 1), (1, 8, 11, 5), (7, 10, 9, 3), (14, 15, 12, 13), (9, 13, 12, 8), (8, 12, 15, 11), (10, 14, 13, 9), (18, 22, 23, 19), (2, 25, 109), (0, 24, 2), (6, 109, 4), (21, 26, 41, 20), (17, 21, 20, 16), (19, 23, 21, 17), (16, 20, 22, 18), (24, 17, 16, 2), (24, 0, 4), (25, 18, 19, 4), (25, 2, 16, 18), (28, 32, 30, 26), (23, 28, 26, 21), (20, 41, 27, 22), (22, 27, 28, 23), (31, 35, 36, 32), (41, 29, 31, 27), (27, 31, 32, 28), (30, 43, 26), (35, 39, 40, 36), (30, 34, 33, 29), (32, 36, 34, 30), (29, 33, 35, 31), (37, 38, 40, 39), (34, 38, 37, 33), (36, 40, 38, 34), (33, 37, 39, 35), (26, 43, 46, 41), (49, 50, 52, 48), (41, 46, 29), (46, 48, 42, 44), (29, 44, 45, 30), (46, 44, 29), (30, 45, 43), (43, 49, 48, 46), (44, 42, 47, 45), (45, 47, 49, 43), (53, 52, 50, 51), (47, 51, 50, 49), (48, 52, 53, 42), (42, 53, 51, 47), (54, 55, 57, 56), (56, 57, 61, 60), (60, 61, 59, 58), (58, 59, 55, 54), (58, 78, 71, 73), (59, 61, 64, 65), (65, 64, 68, 69), (57, 55, 62, 63), (55, 59, 65, 62), (61, 57, 63, 64), (68, 67, 66, 69), (63, 62, 66, 67), (62, 65, 69, 66), (64, 63, 67, 68), (72, 73, 77, 76), (56, 108, 79), (54, 56, 78), (60, 58, 108), (75, 74, 95, 80), (71, 70, 74, 75), (73, 71, 75, 77), (70, 72, 76, 74), (78, 56, 70, 71), (78, 58, 54), (79, 58, 73, 72), (79, 72, 70, 56), (82, 80, 84, 86), (77, 75, 80, 82), (74, 76, 81, 95), (76, 77, 82, 81), (85, 86, 90, 89), (95, 81, 85, 83), (81, 82, 86, 85), (84, 80, 97), (89, 90, 94, 93), (84, 83, 87, 88), (86, 84, 88, 90), (83, 85, 89, 87), (91, 93, 94, 92), (88, 87, 91, 92), (90, 88, 92, 94), (87, 89, 93, 91), (80, 95, 100, 97), (103, 102, 106, 104), (95, 83, 100), (100, 98, 96, 102), (83, 84, 99, 98), (100, 83, 98), (84, 97, 99), (97, 100, 102, 103), (98, 99, 101, 96), (99, 97, 103, 101), (107, 105, 104, 106), (101, 103, 104, 105), (102, 96, 107, 106), (96, 101, 105, 107), (108, 58, 79), (108, 56, 60), (4, 109, 25), (109, 6, 2)])
me_cube_003.polygons.foreach_set('material_index', [0, 0, 0, 0, 0, 0, 0, 0, 0, 0, 0, 0, 0, 0, 0, 0, 0, 0, 0, 0, 0, 0, 0, 0, 0, 0, 1, 0, 0, 0, 1, 1, 1, 1, 1, 1, 1, 1, 1, 1, 1, 1, 1, 1, 1, 1, 1, 1, 1, 1, 1, 1, 1, 1, 1, 1, 0, 0, 0, 0, 0, 0, 0, 0, 0, 0, 0, 0, 0, 0, 0, 0, 0, 0, 0, 0, 0, 0, 0, 0, 0, 0, 1, 0, 0, 0, 1, 1, 1, 1, 1, 1, 1, 1, 1, 1, 1, 1, 1, 1, 1, 1, 1, 1, 1, 1, 1, 1, 1, 1, 1, 1, 0, 0, 0, 0])
_uv = me_cube_003.uv_layers.new(name='UVMap')
_uv.uv.foreach_set('vector', [0.1036, 0.4256, 0.01598, 0.4533, 0.0002467, 0.282, 0.09466, 0.2656, 0.4025, 0.4247, 0.4908, 0.4902, 0.4872, 0.5982, 0.3904, 0.5968, 0.4908, 0.4902, 0.5837, 0.4316, 0.5837, 0.6024, 0.4872, 0.5982, 0.1942, 0.4413, 0.1036, 0.4256, 0.09466, 0.2656, 0.1902, 0.2739, 0.1942, 0.4413, 0.2004, 0.6172, 0.1177, 0.6102, 0.1071, 0.4753, 0.5837, 0.6024, 0.5803, 0.7877, 0.4828, 0.7734, 0.4872, 0.5982, 0.5803, 0.7877, 0.496, 0.8664, 0.4686, 0.8487, 0.4828, 0.7734, 0.0002467, 0.282, 6.738e-08, 0.09221, 0.08928, 0.1059, 0.09466, 0.2656, 0.09466, 0.2656, 0.08928, 0.1059, 0.2004, 0.09068, 0.1902, 0.2739, 0.4872, 0.5982, 0.4828, 0.7734, 0.397, 0.7855, 0.3904, 0.5968, 0.03917, 4.337e-08, 0.07121, 0.0004074, 0.07855, 0.03014, 0.04392, 0.02881, 6.738e-08, 0.09221, 0.04392, 0.02881, 0.07855, 0.03014, 0.08928, 0.1059, 0.08928, 0.1059, 0.07855, 0.03014, 0.1085, 0.01214, 0.2004, 0.09068, 0.4828, 0.7734, 0.4686, 0.8487, 0.4369, 0.8479, 0.397, 0.7855, 0.5006, 0.2397, 0.5091, 0.02133, 0.5717, 0.02643, 0.5837, 0.2496, 0.4025, 0.4247, 0.4966, 0.34, 0.4933, 0.4243, 0.1036, 0.4256, 0.1071, 0.4753, 0.01598, 0.4533, 0.4908, 0.4902, 0.4933, 0.4243, 0.5837, 0.4316, 0.1367, 0.8331, 0.1349, 0.8573, 0.08513, 0.887, 0.0769, 0.8501, 0.1177, 0.6102, 0.1367, 0.8331, 0.0769, 0.8501, 0.037, 0.6306, 0.2004, 0.6172, 0.1988, 0.8395, 0.1367, 0.8331, 0.1177, 0.6102, 0.417, 0.243, 0.4464, 0.02159, 0.5091, 0.02133, 0.5006, 0.2397, 0.1071, 0.4753, 0.1177, 0.6102, 0.037, 0.6306, 0.01598, 0.4533, 0.1071, 0.4753, 0.1036, 0.4256, 0.1942, 0.4413, 0.4966, 0.34, 0.5006, 0.2397, 0.5837, 0.2496, 0.5837, 0.4316, 0.4966, 0.34, 0.4025, 0.4247, 0.417, 0.243, 0.5006, 0.2397, 0.8444, 0.8382, 0.8427, 0.8005, 0.9117, 0.7934, 0.8913, 0.8405, 0.1988, 0.8395, 0.1818, 0.8646, 0.1349, 0.8573, 0.1367, 0.8331, 0.4464, 0.02159, 0.4812, 0.002232, 0.5094, 0.001689, 0.5091, 0.02133, 0.5091, 0.02133, 0.5094, 0.001689, 0.5571, -1.182e-07, 0.5717, 0.02643, 0.7773, 0.8008, 0.7813, 0.747, 0.8387, 0.7486, 0.8427, 0.8005, 0.9555, 0.02102, 0.9083, 0.03906, 0.9001, 2.089e-08, 0.9408, 0.0038, 0.7968, 0.8405, 0.7773, 0.8008, 0.8427, 0.8005, 0.8444, 0.8382, 1.0, 0.1069, 0.9676, 0.09866, 0.9933, 0.05947, 0.7813, 0.747, 0.7929, 0.6624, 0.8335, 0.665, 0.8387, 0.7486, 0.7792, 0.1391, 0.7773, 0.09051, 0.8374, 0.08703, 0.8603, 0.1287, 0.8427, 0.8005, 0.8387, 0.7486, 0.9053, 0.7421, 0.9117, 0.7934, 0.8603, 0.1287, 0.8374, 0.08703, 0.8873, 0.08064, 0.9001, 0.1299, 0.7773, 0.8795, 0.7773, 0.8405, 0.7989, 0.8772, 0.7825, 0.9142, 0.7773, 0.09051, 0.7927, 0.007147, 0.8312, 0.003518, 0.8374, 0.08703, 0.8387, 0.7486, 0.8335, 0.665, 0.8767, 0.659, 0.9053, 0.7421, 0.8374, 0.08703, 0.8312, 0.003518, 0.8658, 3.848e-08, 0.8873, 0.08064, 0.9933, 0.05947, 0.9676, 0.09866, 0.9441, 0.08323, 0.9555, 0.02102, 0.9574, 0.1213, 0.9324, 0.1578, 0.9175, 0.1523, 0.9371, 0.1079, 0.9555, 0.02102, 0.9441, 0.08323, 0.9083, 0.03906, 0.9441, 0.08323, 0.9371, 0.1079, 0.9149, 0.113, 0.9304, 0.08068, 0.8603, 0.1287, 0.8279, 0.1624, 0.7826, 0.1556, 0.7792, 0.1391, 0.9441, 0.08323, 0.9304, 0.08068, 0.9083, 0.03906, 1.0, 0.1069, 0.9834, 0.113, 0.9676, 0.09866, 0.9676, 0.09866, 0.9574, 0.1213, 0.9371, 0.1079, 0.9441, 0.08323, 0.8279, 0.1624, 0.8152, 0.1899, 0.7807, 0.185, 0.7826, 0.1556, 0.9834, 0.113, 0.9664, 0.1419, 0.9574, 0.1213, 0.9676, 0.09866, 0.9001, 0.1648, 0.9175, 0.1523, 0.9324, 0.1578, 0.9319, 0.1797, 0.9664, 0.1419, 0.9319, 0.1797, 0.9324, 0.1578, 0.9574, 0.1213, 0.9371, 0.1079, 0.9175, 0.1523, 0.9001, 0.1648, 0.9149, 0.113, 0.8152, 0.1899, 0.8036, 0.2387, 0.7773, 0.2314, 0.7807, 0.185, 0.3, 0.4601, 0.2951, 0.6198, 0.2004, 0.6061, 0.2115, 0.4354, 0.7649, 0.4246, 0.7773, 0.5967, 0.6804, 0.5981, 0.6767, 0.4902, 0.6767, 0.4902, 0.6804, 0.5981, 0.5837, 0.6027, 0.5838, 0.4316, 0.39, 0.4417, 0.3904, 0.6108, 0.2951, 0.6198, 0.3, 0.4601, 0.39, 0.4417, 0.3018, 0.4103, 0.3072, 0.2751, 0.3896, 0.2649, 0.5837, 0.6027, 0.6804, 0.5981, 0.6853, 0.7728, 0.5942, 0.7921, 0.5942, 0.7921, 0.6853, 0.7728, 0.7028, 0.8506, 0.6777, 0.8592, 0.2004, 0.6061, 0.2951, 0.6198, 0.2922, 0.7826, 0.2054, 0.7951, 0.2951, 0.6198, 0.3904, 0.6108, 0.3904, 0.7995, 0.2922, 0.7826, 0.6804, 0.5981, 0.7773, 0.5967, 0.7705, 0.7858, 0.6853, 0.7728, 0.8205, 0.849, 0.8397, 0.8405, 0.839, 0.8615, 0.8205, 0.8711, 0.2054, 0.7951, 0.2922, 0.7826, 0.2782, 0.8618, 0.2565, 0.8663, 0.2922, 0.7826, 0.3904, 0.7995, 0.3037, 0.8677, 0.2782, 0.8618, 0.6853, 0.7728, 0.7705, 0.7858, 0.7238, 0.8564, 0.7028, 0.8506, 0.6668, 0.2396, 0.5837, 0.2496, 0.5956, 0.02645, 0.6581, 0.02129, 0.7649, 0.4246, 0.6742, 0.4261, 0.6708, 0.34, 0.3, 0.4601, 0.2115, 0.4354, 0.3018, 0.4103, 0.6767, 0.4902, 0.5838, 0.4316, 0.6742, 0.4261, 0.3169, 0.05169, 0.2564, 0.03721, 0.263, 1.832e-08, 0.314, 0.02756, 0.3072, 0.2751, 0.2258, 0.258, 0.2564, 0.03721, 0.3169, 0.05169, 0.3896, 0.2649, 0.3072, 0.2751, 0.3169, 0.05169, 0.3786, 0.04267, 0.7504, 0.2429, 0.6668, 0.2396, 0.6581, 0.02129, 0.7208, 0.02151, 0.3018, 0.4103, 0.2115, 0.4354, 0.2258, 0.258, 0.3072, 0.2751, 0.3018, 0.4103, 0.39, 0.4417, 0.3, 0.4601, 0.6708, 0.34, 0.5838, 0.4316, 0.5837, 0.2496, 0.6668, 0.2396, 0.6708, 0.34, 0.6668, 0.2396, 0.7504, 0.2429, 0.7649, 0.4246, 0.8444, 0.4798, 0.8913, 0.4774, 0.9117, 0.5246, 0.8427, 0.5174, 0.3786, 0.04267, 0.3169, 0.05169, 0.314, 0.02756, 0.3607, 0.01828, 0.7208, 0.02151, 0.6581, 0.02129, 0.6579, 0.00165, 0.6861, 0.002172, 0.6581, 0.02129, 0.5956, 0.02645, 0.6101, 8.324e-08, 0.6579, 0.00165, 0.7773, 0.5172, 0.8427, 0.5174, 0.8387, 0.5694, 0.7813, 0.571, 0.9555, 0.3385, 0.9408, 0.3557, 0.9001, 0.3595, 0.9083, 0.3204, 0.7968, 0.4774, 0.8444, 0.4798, 0.8427, 0.5174, 0.7773, 0.5172, 1.0, 0.2525, 0.9933, 0.3, 0.9676, 0.2608, 0.7813, 0.571, 0.8387, 0.5694, 0.8335, 0.6529, 0.7929, 0.6556, 0.7792, 0.3384, 0.8603, 0.3488, 0.8374, 0.3904, 0.7773, 0.3869, 0.8427, 0.5174, 0.9117, 0.5246, 0.9053, 0.5759, 0.8387, 0.5694, 0.8603, 0.3488, 0.9001, 0.3476, 0.8873, 0.3968, 0.8374, 0.3904, 0.7989, 0.8751, 0.8041, 0.8405, 0.8205, 0.8775, 0.7989, 0.9142, 0.7773, 0.3869, 0.8374, 0.3904, 0.8312, 0.4739, 0.7927, 0.4703, 0.8387, 0.5694, 0.9053, 0.5759, 0.8767, 0.659, 0.8335, 0.6529, 0.8374, 0.3904, 0.8873, 0.3968, 0.8658, 0.4774, 0.8312, 0.4739, 0.9933, 0.3, 0.9555, 0.3385, 0.9441, 0.2763, 0.9676, 0.2608, 0.9574, 0.2382, 0.9371, 0.2516, 0.9175, 0.2072, 0.9324, 0.2017, 0.9555, 0.3385, 0.9083, 0.3204, 0.9441, 0.2763, 0.9441, 0.2763, 0.9304, 0.2788, 0.9149, 0.2464, 0.9371, 0.2516, 0.8603, 0.3488, 0.7792, 0.3384, 0.7826, 0.3218, 0.8279, 0.3151, 0.9441, 0.2763, 0.9083, 0.3204, 0.9304, 0.2788, 1.0, 0.2525, 0.9676, 0.2608, 0.9834, 0.2465, 0.9676, 0.2608, 0.9441, 0.2763, 0.9371, 0.2516, 0.9574, 0.2382, 0.8279, 0.3151, 0.7826, 0.3218, 0.7807, 0.2924, 0.8152, 0.2876, 0.9834, 0.2465, 0.9676, 0.2608, 0.9574, 0.2382, 0.9664, 0.2176, 0.9001, 0.1946, 0.9319, 0.1797, 0.9324, 0.2017, 0.9175, 0.2072, 0.9664, 0.2176, 0.9574, 0.2382, 0.9324, 0.2017, 0.9319, 0.1797, 0.9371, 0.2516, 0.9149, 0.2464, 0.9001, 0.1946, 0.9175, 0.2072, 0.8152, 0.2876, 0.7807, 0.2924, 0.7773, 0.246, 0.8036, 0.2387, 0.6742, 0.4261, 0.5838, 0.4316, 0.6708, 0.34, 0.6742, 0.4261, 0.7649, 0.4246, 0.6767, 0.4902, 0.5837, 0.4316, 0.4933, 0.4243, 0.4966, 0.34, 0.4933, 0.4243, 0.4908, 0.4902, 0.4025, 0.4247])
me_cube_003.materials.append(mat_arms)
me_cube_003.materials.append(mat_skin)
me_cube_003.update()
me_cube_004 = bpy.data.meshes.new('Cube.004')
me_cube_004.from_pydata([(-2.059e-09, -0.02866, -0.1847), (-2.059e-09, -0.02376, -0.06988), (0.0787, 0.03214, -0.1847), (0.06068, 0.02347, -0.02962), (-2.059e-09, 0.1108, -0.1847), (-2.059e-09, 0.08648, -0.0377), (0.04899, 0.05729, -0.0377), (0.03935, 0.07149, -0.1847), (0.04899, -0.006941, -0.05579), (0.03935, -0.007214, -0.1847), (-2.059e-09, -0.04751, -0.06588), (0.05915, -0.006092, -0.01366), (0.04746, -0.02304, -0.05572), (-2.059e-09, -0.05265, -0.06508), (0.05657, -0.03549, -0.01286), (0.03743, -0.04582, -0.05757), (-2.059e-09, -0.06532, -0.06139), (0.04486, -0.05494, -0.01308), (0.02675, -0.05575, -0.05883), (0.0645, 0.01728, -0.00682), (-2.059e-09, 0.09338, -0.001188), (0.05697, 0.06627, -0.00682), (0.06297, 0.000605, 0.01494), (0.05604, -0.03257, 0.02826), (0.04653, -0.05494, 0.01679), (0.01814, -0.06469, -0.01274), (0.0136, -0.06469, 0.02047), (0.004934, -0.07981, -0.01257), (0.003117, -0.06857, 0.02715), (-2.059e-09, -0.06532, -0.03178), (-2.059e-09, -0.08244, -0.0124), (-2.059e-09, -0.06761, -0.01613), (-2.059e-09, -0.0697, 0.02747), (0.05792, 0.01033, -0.04214), (0.04262, -0.05374, -0.03234), (0.0518, -0.03791, -0.03072), (0.05784, -0.01443, -0.03519), (0.00909, -0.07031, 0.04125), (-2.059e-09, -0.07157, 0.04125), (0.01294, -0.06465, 0.03489), (0.04533, -0.05569, 0.03521), (0.05211, -0.05755, 0.0449), (0.009023, -0.0725, 0.0547), (-2.059e-09, -0.07376, 0.0547), (0.05304, -0.05682, 0.05835), (0.06479, 0.01892, 0.03433), (0.06337, 0.06688, 0.03335), (0.07494, 0.06207, 0.03046), (0.07126, 0.06124, 0.004523), (-2.059e-09, 0.1036, 0.04154), (-2.059e-09, 0.08894, 0.1054), (-2.059e-09, 0.02431, 0.1239), (-2.059e-09, -0.05211, 0.1069), (0.02297, 0.07683, -0.0377), (0.02407, 0.086, -0.001188), (0.02199, 0.08885, -0.1847), (0.02786, 0.09672, 0.03802), (0.05482, -0.02915, 0.05753), (0.01658, -0.06701, 0.07923), (0.05046, -0.04924, 0.08287), (0.05892, -0.0264, 0.08206), (-2.059e-09, -0.06831, 0.07903), (0.06322, 0.02678, 0.06991), (0.0588, 0.07455, 0.06726), (0.0289, 0.09688, 0.06538), (-2.059e-09, 0.1006, 0.06509), (0.05013, 0.02554, 0.1119), (0.04779, -0.01876, 0.1099), (0.04528, 0.06822, 0.1072), (0.06281, 0.02781, -0.1112), (-2.059e-09, 0.08269, -0.09017), (0.03556, -0.03769, 0.1051), (0.02648, 0.08646, 0.1049), (0.009491, -0.05173, 0.1061), (0.04417, 0.05622, -0.09771), (0.02248, 0.07623, -0.09377), (-2.059e-09, -0.02122, -0.1042), (0.04417, -0.007078, -0.1108), (-2.059e-09, -0.03479, 0.1182), (-2.059e-09, 0.07287, 0.1155), (-2.059e-09, 0.05335, 0.1226), (-0.0787, 0.03214, -0.1847), (-0.06068, 0.02347, -0.02962), (-0.04899, 0.05729, -0.0377), (-0.03935, 0.07149, -0.1847), (-0.04899, -0.006941, -0.05579), (-0.03935, -0.007214, -0.1847), (-0.05915, -0.006092, -0.01366), (-0.04746, -0.02304, -0.05572), (-0.05657, -0.03549, -0.01286), (-0.03743, -0.04582, -0.05757), (-0.04486, -0.05494, -0.01308), (-0.02675, -0.05575, -0.05883), (-0.0645, 0.01728, -0.00682), (-0.05697, 0.06627, -0.00682), (-0.06297, 0.000605, 0.01494), (-0.05604, -0.03257, 0.02826), (-0.04653, -0.05494, 0.01679), (-0.01814, -0.06469, -0.01274), (-0.0136, -0.06469, 0.02047), (-0.004934, -0.07981, -0.01257), (-0.003117, -0.06857, 0.02715), (-0.05792, 0.01033, -0.04214), (-0.04262, -0.05374, -0.03234), (-0.0518, -0.03791, -0.03072), (-0.05784, -0.01443, -0.03519), (-0.00909, -0.07031, 0.04125), (-0.01294, -0.06465, 0.03489), (-0.04533, -0.05569, 0.03521), (-0.05211, -0.05755, 0.0449), (-0.009023, -0.0725, 0.0547), (-0.05304, -0.05682, 0.05835), (-0.06479, 0.01892, 0.03433), (-0.06337, 0.06688, 0.03335), (-0.07494, 0.06207, 0.03046), (-0.07126, 0.06124, 0.004523), (-0.02297, 0.07683, -0.0377), (-0.02407, 0.086, -0.001188), (-0.02199, 0.08885, -0.1847), (-0.02786, 0.09672, 0.03802), (-0.05482, -0.02915, 0.05753), (-0.01658, -0.06701, 0.07923), (-0.05046, -0.04924, 0.08287), (-0.05892, -0.0264, 0.08206), (-0.06322, 0.02678, 0.06991), (-0.0588, 0.07455, 0.06726), (-0.0289, 0.09688, 0.06538), (-0.05013, 0.02554, 0.1119), (-0.04779, -0.01876, 0.1099), (-0.04528, 0.06822, 0.1072), (-0.06281, 0.02781, -0.1112), (-0.03556, -0.03769, 0.1051), (-0.02648, 0.08646, 0.1049), (-0.009491, -0.05173, 0.1061), (-0.04417, 0.05622, -0.09771), (-0.02248, 0.07623, -0.09377), (-0.04417, -0.007078, -0.1108)], [], [(74, 6, 3, 69), (77, 8, 1, 76), (2, 69, 77, 9), (70, 5, 53, 75), (8, 33, 36, 12), (1, 8, 12, 10), (12, 36, 35, 15), (10, 12, 15, 13), (15, 35, 34, 18), (13, 15, 18, 16), (17, 14, 23, 24), (3, 6, 21, 19), (6, 53, 54, 21), (14, 11, 22, 23), (11, 3, 19, 22), (17, 24, 26, 25), (25, 26, 28, 27), (34, 35, 14, 17), (29, 25, 31), (31, 25, 27, 30), (32, 30, 27, 28), (35, 36, 11, 14), (36, 33, 3, 11), (18, 34, 29, 16), (17, 25, 29, 34), (32, 28, 37, 38), (39, 37, 28, 26), (40, 39, 26, 24), (24, 23, 40), (41, 37, 39, 40), (37, 41, 44, 42), (38, 37, 42, 43), (40, 23, 41), (19, 48, 47, 45), (45, 47, 46), (21, 46, 47, 48), (19, 21, 48), (22, 19, 45), (56, 46, 21, 54), (54, 53, 5, 20), (75, 53, 6, 74), (49, 56, 54, 20), (44, 41, 23, 57), (23, 22, 45, 57), (44, 57, 60, 59), (42, 44, 59, 58), (43, 42, 58, 61), (62, 60, 57, 45), (63, 62, 45, 46), (49, 65, 64, 56), (56, 64, 63, 46), (50, 72, 64, 65), (63, 64, 72, 68), (60, 62, 66, 67), (60, 67, 71, 59), (59, 71, 73, 58), (52, 61, 58, 73), (63, 68, 66, 62), (55, 75, 74, 7), (4, 70, 75, 55), (7, 74, 69, 2), (9, 77, 76, 0), (77, 69, 3, 33, 8), (78, 52, 73), (67, 78, 73, 71), (72, 50, 79), (68, 72, 79, 80), (80, 51, 66, 68), (51, 78, 67, 66), (134, 130, 82, 83), (136, 76, 1, 85), (81, 86, 136, 130), (70, 135, 116, 5), (85, 88, 105, 102), (1, 10, 88, 85), (88, 90, 104, 105), (10, 13, 90, 88), (90, 92, 103, 104), (13, 16, 92, 90), (91, 97, 96, 89), (82, 93, 94, 83), (83, 94, 117, 116), (89, 96, 95, 87), (87, 95, 93, 82), (91, 98, 99, 97), (98, 100, 101, 99), (103, 91, 89, 104), (29, 31, 98), (31, 30, 100, 98), (32, 101, 100, 30), (104, 89, 87, 105), (105, 87, 82, 102), (92, 16, 29, 103), (91, 103, 29, 98), (32, 38, 106, 101), (107, 99, 101, 106), (108, 97, 99, 107), (97, 108, 96), (109, 108, 107, 106), (106, 110, 111, 109), (38, 43, 110, 106), (108, 109, 96), (93, 112, 114, 115), (112, 113, 114), (94, 115, 114, 113), (93, 115, 94), (95, 112, 93), (119, 117, 94, 113), (117, 20, 5, 116), (135, 134, 83, 116), (49, 20, 117, 119), (111, 120, 96, 109), (96, 120, 112, 95), (111, 122, 123, 120), (110, 121, 122, 111), (43, 61, 121, 110), (124, 112, 120, 123), (125, 113, 112, 124), (49, 119, 126, 65), (119, 113, 125, 126), (50, 65, 126, 132), (125, 129, 132, 126), (123, 128, 127, 124), (123, 122, 131, 128), (122, 121, 133, 131), (52, 133, 121, 61), (125, 124, 127, 129), (118, 84, 134, 135), (4, 118, 135, 70), (84, 81, 130, 134), (86, 0, 76, 136), (136, 85, 102, 82, 130), (78, 133, 52), (128, 131, 133, 78), (132, 79, 50), (129, 80, 79, 132), (80, 129, 127, 51), (51, 127, 128, 78)])
me_cube_004.polygons.foreach_set('material_index', [1, 1, 1, 1, 1, 1, 1, 1, 1, 1, 1, 1, 1, 1, 1, 1, 1, 1, 1, 1, 1, 1, 1, 1, 1, 1, 1, 1, 1, 1, 1, 1, 1, 1, 1, 1, 1, 1, 1, 1, 1, 1, 1, 1, 1, 1, 1, 1, 1, 1, 1, 1, 1, 1, 1, 1, 1, 1, 1, 1, 1, 1, 1, 1, 1, 1, 1, 1, 1, 1, 1, 1, 1, 1, 1, 1, 1, 1, 1, 1, 1, 1, 1, 1, 1, 1, 1, 1, 1, 1, 1, 1, 1, 1, 1, 1, 1, 1, 1, 1, 1, 1, 1, 1, 1, 1, 1, 1, 1, 1, 1, 1, 1, 1, 1, 1, 1, 1, 1, 1, 1, 1, 1, 1, 1, 1, 1, 1, 1, 1, 1, 1, 1, 1, 1, 1, 1, 1])
_uv = me_cube_004.uv_layers.new(name='UVMap')
_uv.uv.foreach_set('vector', [0.4459, 0.3361, 0.5687, 0.3359, 0.5871, 0.4079, 0.4254, 0.4087, 0.4025, 0.553, 0.5153, 0.5357, 0.4898, 0.6486, 0.4169, 0.6486, 0.2454, 0.4459, 0.3952, 0.4729, 0.4025, 0.553, 0.2494, 0.5596, 0.4524, 0.223, 0.5642, 0.223, 0.5644, 0.2713, 0.4481, 0.2734, 0.1025, 0.02648, 0.1316, 0.06278, 0.07971, 0.0694, 0.07058, 0.02057, 0.9129, 0.551, 0.8818, 0.4459, 0.9148, 0.4497, 0.9623, 0.551, 0.07058, 0.02057, 0.07971, 0.0694, 0.02954, 0.06594, 0.02429, -5.053e-08, 0.9623, 0.551, 0.9148, 0.4497, 0.961, 0.472, 0.9729, 0.551, 0.782, 0.4463, 0.8219, 0.5017, 0.7836, 0.5021, 0.7506, 0.4456, 0.9729, 0.551, 0.961, 0.472, 0.981, 0.4946, 1.0, 0.551, 0.7889, 0.5424, 0.8354, 0.5408, 0.8445, 0.6325, 0.793, 0.606, 0.1542, 0.0905, 0.2284, 0.07109, 0.2454, 0.1374, 0.1358, 0.1358, 0.6146, 8.802e-08, 0.6826, 0.005551, 0.6836, 0.08261, 0.6053, 0.06773, 0.02842, 0.107, 0.08911, 0.1158, 0.09485, 0.1776, 0.02237, 0.1963, 0.08911, 0.1158, 0.1542, 0.0905, 0.1358, 0.1358, 0.09485, 0.1776, 0.7889, 0.5424, 0.793, 0.606, 0.7221, 0.6116, 0.7316, 0.5415, 0.7316, 0.5415, 0.7221, 0.6116, 0.6958, 0.6246, 0.6973, 0.5505, 0.7836, 0.5021, 0.8219, 0.5017, 0.8354, 0.5408, 0.7889, 0.5424, 0.6883, 0.4981, 0.7316, 0.5415, 0.6883, 0.5269, 0.6883, 0.5269, 0.7316, 0.5415, 0.6973, 0.5505, 0.6882, 0.551, 0.6881, 0.6251, 0.6882, 0.551, 0.6973, 0.5505, 0.6958, 0.6246, 0.02954, 0.06594, 0.07971, 0.0694, 0.08911, 0.1158, 0.02842, 0.107, 0.07971, 0.0694, 0.1316, 0.06278, 0.1542, 0.0905, 0.08911, 0.1158, 0.7506, 0.4456, 0.7836, 0.5021, 0.6883, 0.4981, 0.6884, 0.4383, 0.7889, 0.5424, 0.7316, 0.5415, 0.6883, 0.4981, 0.7836, 0.5021, 0.6881, 0.6251, 0.6958, 0.6246, 0.7075, 0.6533, 0.6881, 0.6527, 0.7192, 0.6392, 0.7075, 0.6533, 0.6958, 0.6246, 0.7221, 0.6116, 0.7892, 0.6445, 0.7192, 0.6392, 0.7221, 0.6116, 0.793, 0.606, 0.793, 0.606, 0.8445, 0.6325, 0.7892, 0.6445, 0.7965, 0.6672, 0.7075, 0.6533, 0.7192, 0.6392, 0.7892, 0.6445, 0.7075, 0.6533, 0.7965, 0.6672, 0.7956, 0.6942, 0.7055, 0.6799, 0.6881, 0.6527, 0.7075, 0.6533, 0.7055, 0.6799, 0.6881, 0.6796, 0.7892, 0.6445, 0.8445, 0.6325, 0.7965, 0.6672, 0.1358, 0.1358, 0.2198, 0.1686, 0.2134, 0.2177, 0.1267, 0.2234, 0.1267, 0.2234, 0.2134, 0.2177, 0.2324, 0.2393, 0.2454, 0.1374, 0.2324, 0.2393, 0.2134, 0.2177, 0.2198, 0.1686, 0.1358, 0.1358, 0.2454, 0.1374, 0.2198, 0.1686, 0.09485, 0.1776, 0.1358, 0.1358, 0.1267, 0.2234, 0.6798, 0.1653, 0.5871, 0.1527, 0.6053, 0.06773, 0.6836, 0.08261, 0.6836, 0.08261, 0.6826, 0.005551, 0.7366, 0.007805, 0.7366, 0.08399, 0.4481, 0.2734, 0.5644, 0.2713, 0.5687, 0.3359, 0.4459, 0.3361, 0.7366, 0.1721, 0.6798, 0.1653, 0.6836, 0.08261, 0.7366, 0.08399, 0.7956, 0.6942, 0.7965, 0.6672, 0.8445, 0.6325, 0.8509, 0.7055, 0.02237, 0.1963, 0.09485, 0.1776, 0.1267, 0.2234, 0.02079, 0.2604, 0.7956, 0.6942, 0.8509, 0.7055, 0.8368, 0.7673, 0.7932, 0.746, 0.7055, 0.6799, 0.7956, 0.6942, 0.7932, 0.746, 0.7199, 0.7297, 0.6881, 0.6796, 0.7055, 0.6799, 0.7199, 0.7297, 0.688, 0.7284, 0.1343, 0.2972, 0.02318, 0.3147, 0.02079, 0.2604, 0.1267, 0.2234, 0.2342, 0.3089, 0.1343, 0.2972, 0.1267, 0.2234, 0.2324, 0.2393, 0.7366, 0.1721, 0.7366, 0.2184, 0.6788, 0.2197, 0.6798, 0.1653, 0.6798, 0.1653, 0.6788, 0.2197, 0.6022, 0.2299, 0.5871, 0.1527, 0.7366, 0.3013, 0.6835, 0.3004, 0.6788, 0.2197, 0.7366, 0.2184, 0.6022, 0.2299, 0.6788, 0.2197, 0.6835, 0.3004, 0.6358, 0.3243, 0.02318, 0.3147, 0.1343, 0.2972, 0.1246, 0.3851, 0.03299, 0.3816, 0.8368, 0.7673, 0.805, 0.8313, 0.7678, 0.8013, 0.7932, 0.746, 0.7932, 0.746, 0.7678, 0.8013, 0.7069, 0.7905, 0.7199, 0.7297, 0.6879, 0.7917, 0.688, 0.7284, 0.7199, 0.7297, 0.7069, 0.7905, 0.2342, 0.3089, 0.2119, 0.3906, 0.1246, 0.3851, 0.1343, 0.2972, 0.2576, 0.284, 0.4481, 0.2734, 0.4459, 0.3361, 0.2642, 0.3328, 0.2454, 0.223, 0.4524, 0.223, 0.4481, 0.2734, 0.2576, 0.284, 0.2642, 0.3328, 0.4459, 0.3361, 0.4254, 0.4087, 0.2779, 0.4459, 0.2494, 0.5596, 0.4025, 0.553, 0.4169, 0.6486, 0.2493, 0.6486, 0.4025, 0.553, 0.3952, 0.4729, 0.5564, 0.4602, 0.537, 0.4911, 0.5153, 0.5357, 0.6879, 0.8357, 0.6879, 0.7917, 0.7069, 0.7905, 0.805, 0.8313, 0.6879, 0.8357, 0.7069, 0.7905, 0.7678, 0.8013, 0.6835, 0.3004, 0.7366, 0.3013, 0.7366, 0.3408, 0.6358, 0.3243, 0.6835, 0.3004, 0.7366, 0.3408, 0.7366, 0.3837, 0.1808, 0.4873, 0.1205, 0.4873, 0.1246, 0.3851, 0.2119, 0.3906, 0.1205, 0.4873, 1.29e-07, 0.4873, 0.03299, 0.3816, 0.1246, 0.3851, 0.4459, 0.1099, 0.4254, 0.03724, 0.5871, 0.03804, 0.5687, 0.11, 0.4025, 0.7442, 0.4169, 0.6486, 0.4898, 0.6486, 0.5153, 0.7615, 0.2454, 0.8512, 0.2494, 0.7376, 0.4025, 0.7442, 0.3952, 0.8243, 0.4524, 0.223, 0.4481, 0.1726, 0.5644, 0.1747, 0.5642, 0.223, 0.1025, 0.9482, 0.07058, 0.9541, 0.07971, 0.9053, 0.1316, 0.9119, 0.9129, 0.551, 0.9623, 0.551, 0.9148, 0.6524, 0.8818, 0.6561, 0.07058, 0.9541, 0.02429, 0.9747, 0.02954, 0.9087, 0.07971, 0.9053, 0.9623, 0.551, 0.9729, 0.551, 0.961, 0.6301, 0.9148, 0.6524, 0.5948, 0.4461, 0.6261, 0.4454, 0.5931, 0.5019, 0.5548, 0.5014, 0.9729, 0.551, 1.0, 0.551, 0.981, 0.6074, 0.961, 0.6301, 0.5876, 0.5422, 0.5834, 0.6057, 0.5318, 0.632, 0.5411, 0.5404, 0.1542, 0.8842, 0.1358, 0.8388, 0.2454, 0.8372, 0.2284, 0.9036, 0.8585, 9.868e-08, 0.8678, 0.06773, 0.7895, 0.08261, 0.7906, 0.005551, 0.02842, 0.8677, 0.02237, 0.7784, 0.09485, 0.7971, 0.08911, 0.8589, 0.08911, 0.8589, 0.09485, 0.7971, 0.1358, 0.8388, 0.1542, 0.8842, 0.5876, 0.5422, 0.6449, 0.5414, 0.6542, 0.6115, 0.5834, 0.6057, 0.6449, 0.5414, 0.6792, 0.5505, 0.6805, 0.6246, 0.6542, 0.6115, 0.5931, 0.5019, 0.5876, 0.5422, 0.5411, 0.5404, 0.5548, 0.5014, 0.6883, 0.4981, 0.6883, 0.5269, 0.6449, 0.5414, 0.6883, 0.5269, 0.6882, 0.551, 0.6792, 0.5505, 0.6449, 0.5414, 0.6881, 0.6251, 0.6805, 0.6246, 0.6792, 0.5505, 0.6882, 0.551, 0.02954, 0.9087, 0.02842, 0.8677, 0.08911, 0.8589, 0.07971, 0.9053, 0.07971, 0.9053, 0.08911, 0.8589, 0.1542, 0.8842, 0.1316, 0.9119, 0.6261, 0.4454, 0.6884, 0.4383, 0.6883, 0.4981, 0.5931, 0.5019, 0.5876, 0.5422, 0.5931, 0.5019, 0.6883, 0.4981, 0.6449, 0.5414, 0.6881, 0.6251, 0.6881, 0.6527, 0.6687, 0.6532, 0.6805, 0.6246, 0.657, 0.6391, 0.6542, 0.6115, 0.6805, 0.6246, 0.6687, 0.6532, 0.587, 0.6442, 0.5834, 0.6057, 0.6542, 0.6115, 0.657, 0.6391, 0.5834, 0.6057, 0.587, 0.6442, 0.5318, 0.632, 0.5797, 0.6669, 0.587, 0.6442, 0.657, 0.6391, 0.6687, 0.6532, 0.6687, 0.6532, 0.6706, 0.6798, 0.5805, 0.6939, 0.5797, 0.6669, 0.6881, 0.6527, 0.6881, 0.6796, 0.6706, 0.6798, 0.6687, 0.6532, 0.587, 0.6442, 0.5797, 0.6669, 0.5318, 0.632, 0.1358, 0.8388, 0.1267, 0.7512, 0.2134, 0.7569, 0.2198, 0.8061, 0.1267, 0.7512, 0.2324, 0.7354, 0.2134, 0.7569, 0.2454, 0.8372, 0.2198, 0.8061, 0.2134, 0.7569, 0.2324, 0.7354, 0.1358, 0.8388, 0.2198, 0.8061, 0.2454, 0.8372, 0.09485, 0.7971, 0.1267, 0.7512, 0.1358, 0.8388, 0.7933, 0.1653, 0.7895, 0.08261, 0.8678, 0.06773, 0.886, 0.1527, 0.7895, 0.08261, 0.7366, 0.08399, 0.7366, 0.007805, 0.7906, 0.005551, 0.4481, 0.1726, 0.4459, 0.1099, 0.5687, 0.11, 0.5644, 0.1747, 0.7366, 0.1721, 0.7366, 0.08399, 0.7895, 0.08261, 0.7933, 0.1653, 0.5805, 0.6939, 0.5252, 0.7051, 0.5318, 0.632, 0.5797, 0.6669, 0.02237, 0.7784, 0.02079, 0.7142, 0.1267, 0.7512, 0.09485, 0.7971, 0.5805, 0.6939, 0.5828, 0.7457, 0.5391, 0.7669, 0.5252, 0.7051, 0.6706, 0.6798, 0.6561, 0.7296, 0.5828, 0.7457, 0.5805, 0.6939, 0.6881, 0.6796, 0.688, 0.7284, 0.6561, 0.7296, 0.6706, 0.6798, 0.1343, 0.6775, 0.1267, 0.7512, 0.02079, 0.7142, 0.02318, 0.6599, 0.2342, 0.6658, 0.2324, 0.7354, 0.1267, 0.7512, 0.1343, 0.6775, 0.7366, 0.1721, 0.7933, 0.1653, 0.7943, 0.2197, 0.7366, 0.2184, 0.7933, 0.1653, 0.886, 0.1527, 0.8709, 0.2299, 0.7943, 0.2197, 0.7366, 0.3013, 0.7366, 0.2184, 0.7943, 0.2197, 0.7896, 0.3004, 0.8709, 0.2299, 0.8373, 0.3243, 0.7896, 0.3004, 0.7943, 0.2197, 0.02318, 0.6599, 0.03299, 0.5931, 0.1246, 0.5896, 0.1343, 0.6775, 0.5391, 0.7669, 0.5828, 0.7457, 0.608, 0.8011, 0.5707, 0.831, 0.5828, 0.7457, 0.6561, 0.7296, 0.6689, 0.7905, 0.608, 0.8011, 0.6879, 0.7917, 0.6689, 0.7905, 0.6561, 0.7296, 0.688, 0.7284, 0.2342, 0.6658, 0.1343, 0.6775, 0.1246, 0.5896, 0.2119, 0.5841, 0.2576, 0.162, 0.2642, 0.1131, 0.4459, 0.1099, 0.4481, 0.1726, 0.2454, 0.223, 0.2576, 0.162, 0.4481, 0.1726, 0.4524, 0.223, 0.2642, 0.1131, 0.2779, 1.215e-08, 0.4254, 0.03724, 0.4459, 0.1099, 0.2494, 0.7376, 0.2493, 0.6486, 0.4169, 0.6486, 0.4025, 0.7442, 0.4025, 0.7442, 0.5153, 0.7615, 0.537, 0.8061, 0.5564, 0.837, 0.3952, 0.8243, 0.6879, 0.8357, 0.6689, 0.7905, 0.6879, 0.7917, 0.5707, 0.831, 0.608, 0.8011, 0.6689, 0.7905, 0.6879, 0.8357, 0.7896, 0.3004, 0.7366, 0.3408, 0.7366, 0.3013, 0.8373, 0.3243, 0.7366, 0.3837, 0.7366, 0.3408, 0.7896, 0.3004, 0.1808, 0.4873, 0.2119, 0.5841, 0.1246, 0.5896, 0.1205, 0.4873, 0.1205, 0.4873, 0.1246, 0.5896, 0.03299, 0.5931, 1.29e-07, 0.4873])
me_cube_004.materials.append(mat_body)
me_cube_004.materials.append(mat_face)
me_cube_004.update()
arm_metarig = bpy.data.armatures.new('metarig')  # bones are not reproduced
arm_metarig_001 = bpy.data.armatures.new('metarig.001')  # bones are not reproduced

# ---- objects
ob_cube = bpy.data.objects.new('Cube', me_cube_002)
ob_cube_002 = bpy.data.objects.new('Cube.002', me_cube_003)
ob_cube_003 = bpy.data.objects.new('Cube.003', me_cube_004)
ob_metarig = bpy.data.objects.new('metarig', arm_metarig)
ob_metarig_001 = bpy.data.objects.new('metarig.001', arm_metarig_001)

# ---- transforms, parenting, visibility, modifiers, constraints
ob_cube.parent = ob_metarig_001
ob_cube.matrix_parent_inverse = Matrix(((1.024, -0.0, 0.0, -0.0), (-0.0, 1.024, -0.0, 0.0), (0.0, -0.0, 1.024, -0.0), (-0.0, 0.0, -0.0, 1.0)))
ob_cube.location = (-0.001153, 0.04677, 1.387)
_vg = ob_cube.vertex_groups.new(name='spine')
for _i, _w in zip([8, 9, 10, 11, 19, 26, 27, 31, 36, 37, 90, 91, 104, 109, 158, 159, 161, 163, 166, 167, 170, 173, 174, 178, 204], [0.0008256, 0.0916, 0.07068, 0.6845, 0.06358, 0.3244, 0.02245, 0.06912, 0.2781, 0.02158, 0.005654, 0.07259, 0.06803, 0.01914, 0.6241, 0.06216, 0.2605, 0.06816, 0.3799, 0.09995, 0.06033, 0.01466, 0.1131, 0.02789, 0.01246]): _vg.add([_i], _w, 'REPLACE')
_vg = ob_cube.vertex_groups.new(name='spine.001')
for _i, _w in zip([7, 8, 9, 17, 18, 19, 90, 95, 158, 159, 161, 163, 166, 167, 170, 174], [0.06704, 0.08055, 0.6772, 0.04252, 0.0348, 0.542, 0.08104, 0.03705, 0.1237, 0.0255, 0.3628, 0.02692, 0.07978, 0.02577, 0.08257, 0.02885]): _vg.add([_i], _w, 'REPLACE')
_vg = ob_cube.vertex_groups.new(name='spine.002')
for _i, _w in zip([2, 3, 4, 6, 7, 8, 9, 15, 16, 17, 18, 19, 23, 24, 88, 89, 90, 94, 95, 98, 99, 159, 163], [0.04898, 0.02996, 0.6991, 0.6904, 0.8344, 0.1147, 0.09024, 0.621, 0.7032, 0.8233, 0.05335, 0.09709, 0.661, 0.07467, 0.04877, 0.688, 0.1065, 0.697, 0.05615, 0.6555, 0.07521, 0.01205, 0.01153]): _vg.add([_i], _w, 'REPLACE')
_vg = ob_cube.vertex_groups.new(name='spine.003')
for _i, _w in zip([1, 3, 4, 87], [0.04528, 0.7007, 0.04663, 0.04464]): _vg.add([_i], _w, 'REPLACE')
_vg = ob_cube.vertex_groups.new(name='spine.004')
for _i, _w in zip([3, 5, 13], [0.112, 0.9977, 0.008314]): _vg.add([_i], _w, 'REPLACE')
_vg = ob_cube.vertex_groups.new(name='spine.005')
_vg = ob_cube.vertex_groups.new(name='spine.006')
_vg = ob_cube.vertex_groups.new(name='shoulder.L')
for _i, _w in zip([0, 1, 2, 3, 12], [0.9778, 0.8348, 0.000877, 0.05995, 0.806]): _vg.add([_i], _w, 'REPLACE')
_vg = ob_cube.vertex_groups.new(name='upper_arm.L')
_vg = ob_cube.vertex_groups.new(name='forearm.L')
_vg = ob_cube.vertex_groups.new(name='hand.L')
_vg = ob_cube.vertex_groups.new(name='hand.L.003')
_vg = ob_cube.vertex_groups.new(name='hand.L.001')
_vg = ob_cube.vertex_groups.new(name='hand.L.002')
_vg = ob_cube.vertex_groups.new(name='forearm.L.001')
_vg = ob_cube.vertex_groups.new(name='forearm.L.002')
_vg = ob_cube.vertex_groups.new(name='forearm.L.003')
_vg = ob_cube.vertex_groups.new(name='shoulder.R')
for _i, _w in zip([3, 12, 13, 15, 86, 87, 88, 92], [0.06009, 0.08793, 0.9294, 0.1056, 0.9759, 0.8356, 0.00101, 0.8894]): _vg.add([_i], _w, 'REPLACE')
_vg = ob_cube.vertex_groups.new(name='upper_arm.R')
_vg = ob_cube.vertex_groups.new(name='forearm.R')
_vg = ob_cube.vertex_groups.new(name='hand.R')
_vg = ob_cube.vertex_groups.new(name='hand.R.003')
_vg = ob_cube.vertex_groups.new(name='hand.R.002')
_vg = ob_cube.vertex_groups.new(name='hand.R.001')
_vg = ob_cube.vertex_groups.new(name='forearm.R.001')
_vg = ob_cube.vertex_groups.new(name='forearm.R.002')
_vg = ob_cube.vertex_groups.new(name='forearm.R.003')
_vg = ob_cube.vertex_groups.new(name='breast.L')
for _i, _w in zip([1, 2, 4, 6, 12, 14, 15, 16, 17, 22, 23], [0.09131, 0.9094, 0.1087, 0.1356, 0.1045, 0.9843, 0.1327, 0.1558, 0.01083, 0.9817, 0.157]): _vg.add([_i], _w, 'REPLACE')
_vg = ob_cube.vertex_groups.new(name='breast.R')
for _i, _w in zip([4, 15, 17, 87, 88, 89, 92, 93, 94, 97, 98], [0.1088, 0.1335, 0.0118, 0.09074, 0.9094, 0.1374, 0.1077, 0.9903, 0.159, 0.9798, 0.1597]): _vg.add([_i], _w, 'REPLACE')
_vg = ob_cube.vertex_groups.new(name='pelvis.L')
for _i, _w in zip([6, 8, 9, 11, 16, 17, 18, 19, 20, 21, 23, 24, 25, 26, 27, 29, 30, 31, 36, 37, 104, 109, 158, 159, 160, 161, 162, 166, 167, 169, 170, 173, 197, 205], [0.109, 0.5935, 0.0335, 0.06749, 0.1056, 0.0001237, 0.8688, 0.1298, 0.5606, 0.1361, 0.1505, 0.8443, 0.1288, 0.2948, 0.03983, 0.09271, 0.02732, 0.06345, 0.2772, 0.02065, 0.06233, 0.01818, 0.008734, 0.2641, 0.9518, 0.1228, 0.8234, 0.04123, 0.2492, 0.7741, 0.1511, 0.6205, 0.003955, 0.1196]): _vg.add([_i], _w, 'REPLACE')
_vg = ob_cube.vertex_groups.new(name='pelvis.R')
for _i, _w in zip([9, 11, 17, 19, 20, 21, 26, 27, 29, 31, 32, 36, 37, 89, 90, 94, 95, 96, 98, 99, 100, 102, 103, 104, 105, 109, 158, 161, 163, 164, 165, 166, 169, 170, 173, 174, 176, 178, 196, 199, 201], [0.03646, 0.06798, 0.004273, 0.1484, 0.08388, 0.5621, 0.2954, 0.4499, 0.05984, 0.06594, 0.05141, 0.2996, 0.04259, 0.1091, 0.5967, 0.1096, 0.8654, 0.6172, 0.1538, 0.8423, 0.1463, 0.1426, 0.04703, 0.06487, 0.04981, 0.03918, 0.01791, 0.1988, 0.2742, 0.9561, 0.819, 0.05968, 0.0806, 0.5446, 0.01423, 0.2561, 0.8426, 0.6186, 0.008033, 0.02938, 0.144]): _vg.add([_i], _w, 'REPLACE')
_vg = ob_cube.vertex_groups.new(name='thigh.L')
for _i, _w in zip([8, 10, 11, 20, 21, 25, 26, 27, 28, 29, 30, 31, 32, 33, 34, 35, 36, 37, 38, 39, 40, 41, 42, 43, 44, 45, 46, 47, 48, 49, 54, 102, 158, 159, 162, 166, 167, 173, 205], [0.1236, 0.8952, 0.09015, 0.3347, 0.1442, 0.8313, 0.03512, 0.2339, 0.9446, 0.8156, 0.9383, 0.7892, 0.897, 0.977, 0.9734, 0.9879, 0.07224, 0.8677, 0.9583, 0.9684, 0.9526, 0.9754, 0.924, 0.9673, 0.2201, 0.8695, 0.1737, 0.5282, 0.8239, 0.8334, 0.0004708, 0.003784, 0.02013, 0.4825, 0.0713, 0.05651, 0.3235, 0.1067, 0.009843]): _vg.add([_i], _w, 'REPLACE')
_vg = ob_cube.vertex_groups.new(name='shin.L')
for _i, _w in zip([38, 39, 40, 42, 43, 44, 45, 46, 47, 48, 49, 50, 51, 52, 53, 54, 55, 56, 57, 58, 59, 60, 61, 62, 63, 64, 65, 66, 67, 68, 69, 70, 71, 72, 73, 74, 76, 79], [0.0138, 0.007942, 0.04213, 0.07602, 0.01658, 0.7794, 0.1299, 0.8261, 0.4718, 0.1761, 0.1664, 0.9895, 0.9782, 0.9883, 0.9846, 0.9741, 0.9875, 0.9963, 0.9811, 0.984, 0.9748, 0.9767, 0.9912, 0.959, 0.7977, 0.8464, 0.7634, 0.7871, 0.8793, 0.4802, 0.08054, 0.1803, 0.01103, 0.08269, 0.1772, 0.08736, 0.0461, 0.05173]): _vg.add([_i], _w, 'REPLACE')
_vg = ob_cube.vertex_groups.new(name='foot.L')
for _i, _w in zip([62, 63, 64, 65, 66, 67, 68, 69, 70, 71, 72, 73, 74, 75, 76, 77, 78, 79, 80, 82, 83, 85], [0.03185, 0.2001, 0.1528, 0.2324, 0.2107, 0.1201, 0.5193, 0.9107, 0.8167, 0.9497, 0.9093, 0.8205, 0.899, 0.9419, 0.9303, 0.9243, 0.929, 0.9297, 0.05749, 0.08364, 0.04456, 0.08224]): _vg.add([_i], _w, 'REPLACE')
_vg = ob_cube.vertex_groups.new(name='toe.L')
for _i, _w in zip([75, 77, 78, 80, 81, 82, 83, 84, 85], [0.02535, 0.06798, 0.04283, 0.9402, 0.9933, 0.9113, 0.9521, 0.9962, 0.9156]): _vg.add([_i], _w, 'REPLACE')
_vg = ob_cube.vertex_groups.new(name='heel.02.L')
_vg = ob_cube.vertex_groups.new(name='thigh.R')
for _i, _w in zip([11, 21, 26, 27, 29, 36, 90, 91, 96, 100, 101, 102, 103, 104, 105, 106, 107, 108, 109, 110, 111, 112, 113, 114, 115, 116, 117, 118, 119, 120, 121, 126, 158, 163, 165, 166, 174, 178], [0.08986, 0.1453, 0.03538, 0.2347, 0.004288, 0.07265, 0.1251, 0.8919, 0.3388, 0.8277, 0.9424, 0.8173, 0.9359, 0.7928, 0.9007, 0.9764, 0.974, 0.9872, 0.8726, 0.9602, 0.9704, 0.9505, 0.9752, 0.921, 0.9698, 0.2184, 0.8741, 0.177, 0.5286, 0.8202, 0.8394, 0.002153, 0.02417, 0.4642, 0.07276, 0.06713, 0.2998, 0.1111]): _vg.add([_i], _w, 'REPLACE')
_vg = ob_cube.vertex_groups.new(name='shin.R')
for _i, _w in zip([110, 111, 112, 114, 115, 116, 117, 118, 119, 120, 121, 122, 123, 124, 125, 126, 127, 128, 129, 130, 131, 132, 133, 134, 135, 136, 137, 138, 139, 140, 141, 142, 143, 144, 145, 146, 148, 150, 151], [0.01099, 0.004423, 0.04618, 0.07906, 0.01188, 0.7811, 0.1253, 0.8228, 0.4713, 0.1798, 0.1605, 0.9899, 0.979, 0.9876, 0.9844, 0.9732, 0.9882, 0.9968, 0.9817, 0.9824, 0.9741, 0.975, 0.9921, 0.967, 0.7996, 0.8385, 0.7605, 0.7803, 0.8861, 0.4825, 0.07396, 0.1913, 0.01306, 0.08918, 0.1634, 0.08692, 0.05015, 0.002299, 0.04964]): _vg.add([_i], _w, 'REPLACE')
_vg = ob_cube.vertex_groups.new(name='foot.R')
for _i, _w in zip([134, 135, 136, 137, 138, 139, 140, 141, 142, 143, 144, 145, 146, 147, 148, 149, 150, 151, 152, 154, 155, 157], [0.01576, 0.1983, 0.1605, 0.2351, 0.2173, 0.1134, 0.5171, 0.9178, 0.8054, 0.9479, 0.9023, 0.8346, 0.8997, 0.9442, 0.9279, 0.9252, 0.9272, 0.9321, 0.05257, 0.08818, 0.03604, 0.08746]): _vg.add([_i], _w, 'REPLACE')
_vg = ob_cube.vertex_groups.new(name='toe.R')
for _i, _w in zip([147, 149, 150, 152, 153, 154, 155, 156, 157], [0.02372, 0.06725, 0.04328, 0.9454, 0.9925, 0.9061, 0.9565, 0.9958, 0.9101]): _vg.add([_i], _w, 'REPLACE')
_vg = ob_cube.vertex_groups.new(name='heel.02.R')
_vg = ob_cube.vertex_groups.new(name='Bone.001')
for _i, _w in zip([171, 172, 179, 182, 183, 185, 186, 187, 188, 189, 197], [0.9148, 0.1882, 0.4441, 0.06065, 0.04011, 0.09164, 0.1172, 0.9075, 0.6822, 0.5171, 0.06608]): _vg.add([_i], _w, 'REPLACE')
_vg = ob_cube.vertex_groups.new(name='Bone.003')
for _i, _w in zip([168, 175, 177, 179, 180, 181, 182, 183, 186, 187, 189, 191, 193, 197], [0.02868, 0.8311, 0.08559, 0.3433, 0.1231, 0.8172, 0.8327, 0.05815, 0.8259, 0.04245, 0.398, 0.07195, 0.06954, 0.0774]): _vg.add([_i], _w, 'REPLACE')
_vg = ob_cube.vertex_groups.new(name='Bone')
for _i, _w in zip([167, 169, 170, 171, 172, 173, 179, 190, 191, 194, 195, 197, 199, 200, 203, 205], [0.009503, 0.07261, 0.08341, 0.00171, 0.03733, 0.05503, 0.08669, 0.004407, 0.06044, 0.7556, 0.9447, 0.4626, 0.7743, 0.9611, 0.03204, 0.4336]): _vg.add([_i], _w, 'REPLACE')
_vg = ob_cube.vertex_groups.new(name='Bone.002')
for _i, _w in zip([158, 159, 162, 166, 167, 173, 179, 181, 182, 189, 191, 192, 193, 196, 197, 198, 201, 203, 204, 205], [0.06612, 0.07675, 0.004273, 0.2171, 0.1806, 0.09934, 0.09255, 0.07635, 0.07598, 0.00548, 0.8293, 0.08321, 0.8403, 0.01725, 0.3382, 0.06145, 0.003438, 0.8795, 0.8292, 0.3393]): _vg.add([_i], _w, 'REPLACE')
_vg = ob_cube.vertex_groups.new(name='Bone.004')
for _i, _w in zip([168, 171, 172, 177, 180, 183, 184, 185, 187, 188, 194, 196], [0.4343, 0.02327, 0.7463, 0.0539, 0.07983, 0.4707, 0.9359, 0.8354, 0.02014, 0.2813, 0.07655, 0.07456]): _vg.add([_i], _w, 'REPLACE')
_vg = ob_cube.vertex_groups.new(name='Bone.005')
for _i, _w in zip([168, 175, 177, 180, 181, 183, 185, 192, 196], [0.3293, 0.1206, 0.7696, 0.7684, 0.08669, 0.3772, 0.05317, 0.05697, 0.05913]): _vg.add([_i], _w, 'REPLACE')
_vg = ob_cube.vertex_groups.new(name='Bone.006')
for _i, _w in zip([168, 170, 174, 176, 178, 190, 192, 194, 196, 198, 199, 201, 202], [0.09166, 0.05781, 0.00366, 0.05832, 0.0755, 0.9391, 0.04498, 0.1391, 0.4407, 0.01706, 0.1734, 0.403, 0.9618]): _vg.add([_i], _w, 'REPLACE')
_vg = ob_cube.vertex_groups.new(name='Bone.007')
for _i, _w in zip([163, 166, 168, 174, 177, 178, 192, 193, 196, 198, 201, 204], [0.07684, 0.05614, 0.07132, 0.184, 0.06069, 0.08361, 0.7865, 0.06289, 0.331, 0.8436, 0.339, 0.1017]): _vg.add([_i], _w, 'REPLACE')
_vg = ob_cube.vertex_groups.new(name='thigh.L.003')
for _i, _w in zip([171, 172, 179, 182, 186, 187, 188, 189, 197], [0.9353, 0.1681, 0.4446, 0.05061, 0.1012, 0.8685, 0.2306, 0.4949, 0.06298]): _vg.add([_i], _w, 'REPLACE')
_vg = ob_cube.vertex_groups.new(name='thigh.L.005')
for _i, _w in zip([175, 179, 181, 182, 186, 189, 191, 193, 197], [0.01751, 0.2661, 0.07862, 0.7535, 0.1177, 0.1066, 0.05469, 0.009767, 0.05929]): _vg.add([_i], _w, 'REPLACE')
_vg = ob_cube.vertex_groups.new(name='thigh.L.002')
for _i, _w in zip([167, 169, 170, 172, 173, 179, 191, 194, 195, 197, 199, 200, 203, 205], [0.005864, 0.07356, 0.08139, 0.03945, 0.05453, 0.08352, 0.05409, 0.7479, 0.9572, 0.465, 0.7523, 0.9722, 0.008351, 0.4343]): _vg.add([_i], _w, 'REPLACE')
_vg = ob_cube.vertex_groups.new(name='thigh.L.004')
for _i, _w in zip([158, 159, 162, 166, 167, 173, 179, 181, 182, 189, 191, 192, 193, 196, 197, 198, 203, 204, 205], [0.06487, 0.0786, 0.005705, 0.2124, 0.1852, 0.102, 0.08802, 0.07336, 0.06281, 0.0003937, 0.8367, 0.0713, 0.7073, 0.006383, 0.3405, 0.03965, 0.9128, 0.7943, 0.3485]): _vg.add([_i], _w, 'REPLACE')
_vg = ob_cube.vertex_groups.new(name='thigh.R.003')
for _i, _w in zip([168, 171, 172, 177, 180, 183, 184, 185, 187, 188, 189, 194, 196], [0.4473, 0.006172, 0.7578, 0.05299, 0.08692, 0.5088, 0.955, 0.9124, 0.0801, 0.7424, 0.03282, 0.07894, 0.0783]): _vg.add([_i], _w, 'REPLACE')
_vg = ob_cube.vertex_groups.new(name='thigh.R.005')
for _i, _w in zip([168, 175, 177, 180, 181, 183, 192, 196], [0.2683, 0.006559, 0.7347, 0.09664, 0.08958, 0.09557, 0.06255, 0.05222]): _vg.add([_i], _w, 'REPLACE')
_vg = ob_cube.vertex_groups.new(name='thigh.R.002')
for _i, _w in zip([168, 170, 172, 174, 176, 178, 190, 192, 194, 195, 196, 198, 199, 201, 202], [0.09266, 0.1067, 0.06147, 0.004035, 0.06495, 0.07796, 0.9541, 0.05543, 0.7403, 0.01144, 0.4494, 0.01219, 0.7428, 0.4074, 0.9712]): _vg.add([_i], _w, 'REPLACE')
_vg = ob_cube.vertex_groups.new(name='thigh.R.004')
for _i, _w in zip([158, 163, 166, 167, 168, 174, 177, 178, 191, 192, 193, 196, 198, 201, 203, 204], [0.05697, 0.08092, 0.1816, 0.02161, 0.06999, 0.1908, 0.05772, 0.08718, 0.01242, 0.7752, 0.1996, 0.3314, 0.9029, 0.3588, 0.03058, 0.7679]): _vg.add([_i], _w, 'REPLACE')
_vg = ob_cube.vertex_groups.new(name='shin.L.001')
for _i, _w in zip([175, 179, 180, 181, 182, 183, 186, 187, 189], [0.6338, 0.06403, 0.08779, 0.07142, 0.05221, 0.02389, 0.6904, 0.009104, 0.2798]): _vg.add([_i], _w, 'REPLACE')
_vg = ob_cube.vertex_groups.new(name='thigh.L.001')
_vg = ob_cube.vertex_groups.new(name='shin.R.001')
for _i, _w in zip([168, 175, 177, 180, 183, 185], [0.06585, 0.1242, 0.0536, 0.6755, 0.2791, 0.009375]): _vg.add([_i], _w, 'REPLACE')
_vg = ob_cube.vertex_groups.new(name='thigh.R.001')
_vg = ob_cube.vertex_groups.new(name='thigh.L.006')
for _i, _w in zip([168, 171, 172, 177, 180, 183, 184, 185, 187, 188, 189, 194, 196], [0.4465, 0.006724, 0.7657, 0.05594, 0.08788, 0.5128, 0.95, 0.9214, 0.0794, 0.7356, 0.03223, 0.07959, 0.07452]): _vg.add([_i], _w, 'REPLACE')
_vg = ob_cube.vertex_groups.new(name='thigh.L.007')
for _i, _w in zip([168, 175, 177, 180, 181, 182, 183, 186, 192, 193, 196], [0.2865, 0.1501, 0.7815, 0.119, 0.7298, 0.05948, 0.1077, 0.02526, 0.06009, 0.1027, 0.05304]): _vg.add([_i], _w, 'REPLACE')
_vg = ob_cube.vertex_groups.new(name='thigh.L.008')
for _i, _w in zip([168, 170, 174, 176, 178, 190, 192, 194, 196, 198, 199, 201, 202], [0.0921, 0.06023, 0.001036, 0.05935, 0.07615, 0.9618, 0.04887, 0.1473, 0.4501, 0.001624, 0.1941, 0.4074, 0.9779]): _vg.add([_i], _w, 'REPLACE')
_vg = ob_cube.vertex_groups.new(name='thigh.L.009')
for _i, _w in zip([163, 166, 168, 174, 177, 178, 192, 193, 196, 198, 201, 204], [0.08029, 0.0621, 0.07146, 0.1921, 0.0614, 0.08686, 0.7891, 0.1168, 0.3328, 0.8828, 0.3513, 0.1257]): _vg.add([_i], _w, 'REPLACE')
_m = ob_cube.modifiers.new('Armature', 'ARMATURE')
_m.object = ob_metarig
_m = ob_cube.modifiers.new('Armature.001', 'ARMATURE')
_m.object = ob_metarig_001
ob_cube_002.parent = ob_metarig_001
ob_cube_002.matrix_parent_inverse = Matrix(((1.024, -0.0, 0.0, -0.0), (-0.0, 1.024, -0.0, 0.0), (0.0, -0.0, 1.024, -0.0), (-0.0, 0.0, -0.0, 1.0)))
ob_cube_002.location = (-0.001153, 0.04677, 1.583)
ob_cube_002.rotation_euler = (0.3901, -0.3634, 2.284)
_vg = ob_cube_002.vertex_groups.new(name='spine')
_vg = ob_cube_002.vertex_groups.new(name='spine.001')
_vg = ob_cube_002.vertex_groups.new(name='spine.002')
_vg = ob_cube_002.vertex_groups.new(name='spine.003')
_vg = ob_cube_002.vertex_groups.new(name='spine.004')
_vg = ob_cube_002.vertex_groups.new(name='spine.005')
_vg = ob_cube_002.vertex_groups.new(name='spine.006')
_vg = ob_cube_002.vertex_groups.new(name='shoulder.L')
for _i, _w in zip([55, 57, 62, 63, 64, 65, 66, 67, 68, 69], [0.06005, 0.0289, 0.8219, 0.9395, 0.8551, 0.1457, 0.9592, 0.9789, 0.971, 0.9101]): _vg.add([_i], _w, 'REPLACE')
_vg = ob_cube_002.vertex_groups.new(name='upper_arm.L')
for _i, _w in zip([54, 55, 56, 57, 58, 59, 60, 61, 62, 63, 64, 65, 66, 68, 69, 78, 79, 108], [0.8502, 0.9313, 0.8913, 0.9543, 0.9246, 0.9888, 0.9876, 0.9781, 0.1774, 0.06025, 0.1448, 0.8542, 0.03153, 0.007959, 0.08981, 0.3784, 0.06809, 0.9511]): _vg.add([_i], _w, 'REPLACE')
_vg = ob_cube_002.vertex_groups.new(name='forearm.L')
for _i, _w in zip([54, 56, 58, 70, 71, 72, 73, 74, 75, 76, 77, 78, 79, 80, 81, 82, 83, 85, 86, 95, 108], [0.144, 0.1072, 0.0753, 0.9902, 0.9778, 0.9958, 0.99, 0.984, 0.9072, 0.9295, 0.9821, 0.6201, 0.9318, 0.3328, 0.4845, 0.9043, 0.02668, 0.07785, 0.06017, 0.85, 0.04741]): _vg.add([_i], _w, 'REPLACE')
_vg = ob_cube_002.vertex_groups.new(name='hand.L')
for _i, _w in zip([76, 81, 82, 83, 84, 85, 86, 89, 95, 98], [0.02419, 0.2763, 0.0555, 0.8035, 0.05325, 0.7045, 0.8609, 0.1162, 0.06528, 0.04896]): _vg.add([_i], _w, 'REPLACE')
_vg = ob_cube_002.vertex_groups.new(name='hand.L.003')
for _i, _w in zip([81, 83, 84, 85, 86, 87, 88, 89, 90, 91, 92, 93, 94, 95, 98], [0.1106, 0.9248, 0.06919, 0.8009, 0.4932, 0.9677, 0.5467, 0.9294, 0.9612, 0.1752, 0.1323, 0.08918, 0.03417, 0.02188, 0.09091]): _vg.add([_i], _w, 'REPLACE')
_vg = ob_cube_002.vertex_groups.new(name='hand.L.001')
for _i, _w in zip([83, 84, 85, 86, 87, 88, 89, 90, 91, 92, 93, 94, 99], [0.08349, 0.1219, 0.1474, 0.05485, 0.9746, 0.8553, 0.8614, 0.9843, 0.999, 0.9883, 0.9866, 0.998, 0.02923]): _vg.add([_i], _w, 'REPLACE')
_vg = ob_cube_002.vertex_groups.new(name='hand.L.002')
for _i, _w in zip([88, 89, 91, 92, 93, 94], [0.1256, 0.04935, 0.8175, 0.8238, 0.9081, 0.955]): _vg.add([_i], _w, 'REPLACE')
_vg = ob_cube_002.vertex_groups.new(name='forearm.L.001')
for _i, _w in zip([75, 76, 80, 81, 82, 83, 84, 85, 88, 95, 96, 97, 98, 99, 100, 101, 102, 103], [0.08812, 0.01355, 0.6392, 0.2276, 0.02393, 0.07241, 0.772, 0.06979, 0.1233, 0.08199, 0.1609, 0.9187, 0.8952, 0.8395, 0.986, 0.122, 0.9165, 0.5203]): _vg.add([_i], _w, 'REPLACE')
_vg = ob_cube_002.vertex_groups.new(name='forearm.L.002')
for _i, _w in zip([84, 96, 97, 98, 99, 101, 102, 103, 104, 105, 106, 107], [0.01523, 0.8349, 0.04835, 0.0381, 0.1151, 0.875, 0.08249, 0.4775, 0.984, 1.004, 0.9825, 1.076]): _vg.add([_i], _w, 'REPLACE')
_vg = ob_cube_002.vertex_groups.new(name='forearm.L.003')
for _i, _w in zip([96, 98, 99, 101, 102, 103, 104, 105, 106, 107], [0.8973, 0.07228, 0.07671, 0.8171, 0.09101, 0.1749, 0.9768, 1.0, 0.959, 1.0]): _vg.add([_i], _w, 'REPLACE')
_vg = ob_cube_002.vertex_groups.new(name='shoulder.R')
for _i, _w in zip([1, 3, 8, 9, 10, 11, 12, 13, 14, 15], [0.06557, 0.03597, 0.8327, 0.94, 0.8629, 0.1285, 0.9616, 0.9798, 0.9647, 0.9344]): _vg.add([_i], _w, 'REPLACE')
_vg = ob_cube_002.vertex_groups.new(name='upper_arm.R')
for _i, _w in zip([0, 1, 2, 3, 4, 5, 6, 7, 8, 9, 10, 11, 12, 14, 15, 24, 25, 109], [0.8505, 0.9255, 0.8856, 0.9502, 0.9325, 0.9902, 0.9857, 0.9762, 0.1666, 0.05972, 0.1371, 0.8714, 0.02653, 0.02062, 0.06554, 0.3767, 0.07373, 0.9441]): _vg.add([_i], _w, 'REPLACE')
_vg = ob_cube_002.vertex_groups.new(name='forearm.R')
for _i, _w in zip([0, 2, 4, 16, 17, 18, 19, 20, 21, 22, 23, 24, 25, 26, 27, 28, 29, 31, 32, 41, 109], [0.1432, 0.1126, 0.06743, 0.9887, 0.978, 0.996, 0.9914, 0.9811, 0.9075, 0.9769, 0.9913, 0.6217, 0.9262, 0.3325, 0.8493, 0.9504, 0.05282, 0.1742, 0.04365, 0.8993, 0.05567]): _vg.add([_i], _w, 'REPLACE')
_vg = ob_cube_002.vertex_groups.new(name='hand.R')
for _i, _w in zip([27, 28, 29, 30, 31, 32, 33, 35, 41, 44], [0.1084, 0.01108, 0.7753, 0.05055, 0.6549, 0.9001, 0.006442, 0.1147, 0.03197, 0.07154]): _vg.add([_i], _w, 'REPLACE')
_vg = ob_cube_002.vertex_groups.new(name='hand.R.003')
for _i, _w in zip([0, 2, 4, 6, 16, 17, 18, 19, 20, 21, 22, 23, 24, 25, 26, 27, 28, 29, 30, 31, 32, 33, 34, 35, 36, 37, 38, 39, 40, 41, 42, 43, 44, 45, 46, 47, 48, 49, 50, 51, 52, 53, 109], [0.03947, 0.04309, 0.05163, 0.02275, 0.09666, 0.102, 0.1243, 0.1203, 0.173, 0.2023, 0.3837, 0.5256, 0.05777, 0.07843, 0.2469, 0.3107, 0.5026, 0.1797, 0.2044, 0.2315, 0.2845, 0.06944, 0.09757, 0.1243, 0.1252, 0.05238, 0.05756, 0.05859, 0.05086, 0.2053, 0.4401, 0.2678, 0.3572, 0.2514, 0.3035, 0.325, 0.351, 0.31, 0.3069, 0.3011, 0.313, 0.3171, 0.0472]): _vg.add([_i], _w, 'REPLACE')
_vg = ob_cube_002.vertex_groups.new(name='hand.R.002')
for _i, _w in zip([22, 27, 29, 30, 31, 32, 33, 34, 35, 36, 37, 38, 39, 41, 42, 43, 44, 45, 46, 47, 48, 49, 50, 51, 52, 53], [0.005179, 0.05131, 0.251, 0.02606, 0.1177, 0.03095, 0.05771, 0.01396, 0.07596, 0.02474, 0.007175, 0.001582, 0.01452, 0.04066, 0.02442, 0.02694, 0.08108, 0.01515, 0.05672, 0.01245, 0.02687, 0.01808, 0.006707, 0.003655, 0.007397, 0.003359]): _vg.add([_i], _w, 'REPLACE')
_vg = ob_cube_002.vertex_groups.new(name='hand.R.001')
for _i, _w in zip([29, 30, 31, 32, 33, 34, 35, 36, 37, 38, 39, 40, 45], [0.09418, 0.1132, 0.1521, 0.02694, 0.9588, 0.8498, 0.8556, 0.9917, 0.9987, 0.9874, 0.9861, 0.9986, 0.05519]): _vg.add([_i], _w, 'REPLACE')
_vg = ob_cube_002.vertex_groups.new(name='forearm.R.001')
for _i, _w in zip([21, 26, 29, 30, 34, 41, 42, 43, 44, 45, 46, 47, 48, 49, 52], [0.08853, 0.6431, 0.07352, 0.7698, 0.1258, 0.05367, 0.1412, 0.8999, 0.8334, 0.744, 0.9623, 0.09885, 0.8479, 0.5114, 0.02666]): _vg.add([_i], _w, 'REPLACE')
_vg = ob_cube_002.vertex_groups.new(name='forearm.R.002')
for _i, _w in zip([30, 42, 43, 44, 45, 47, 48, 49, 50, 51, 52, 53], [0.04572, 0.8526, 0.06348, 0.07254, 0.1879, 0.8973, 0.1491, 0.4854, 0.9806, 1.0, 0.9614, 1.053]): _vg.add([_i], _w, 'REPLACE')
_vg = ob_cube_002.vertex_groups.new(name='forearm.R.003')
for _i, _w in zip([20, 21, 22, 23, 26, 27, 28, 29, 30, 31, 32, 33, 34, 35, 36, 37, 38, 39, 40, 41, 42, 43, 44, 45, 46, 47, 48, 49, 50, 51, 52, 53], [0.04588, 0.05731, 0.07004, 0.05129, 0.1435, 0.1167, 0.09058, 0.2782, 0.4213, 0.2406, 0.2088, 0.6682, 0.5782, 0.3693, 0.2895, 0.3972, 0.3657, 0.329, 0.2792, 0.0968, 0.2517, 0.3749, 0.2979, 0.4161, 0.3453, 0.3008, 0.3388, 0.3538, 0.2401, 0.2168, 0.2316, 0.1969]): _vg.add([_i], _w, 'REPLACE')
_vg = ob_cube_002.vertex_groups.new(name='breast.L')
_vg = ob_cube_002.vertex_groups.new(name='breast.R')
_vg = ob_cube_002.vertex_groups.new(name='pelvis.L')
_vg = ob_cube_002.vertex_groups.new(name='pelvis.R')
_vg = ob_cube_002.vertex_groups.new(name='thigh.L')
_vg = ob_cube_002.vertex_groups.new(name='shin.L')
_vg = ob_cube_002.vertex_groups.new(name='foot.L')
_vg = ob_cube_002.vertex_groups.new(name='toe.L')
_vg = ob_cube_002.vertex_groups.new(name='heel.02.L')
_vg = ob_cube_002.vertex_groups.new(name='thigh.R')
_vg = ob_cube_002.vertex_groups.new(name='shin.R')
_vg = ob_cube_002.vertex_groups.new(name='foot.R')
_vg = ob_cube_002.vertex_groups.new(name='toe.R')
_vg = ob_cube_002.vertex_groups.new(name='heel.02.R')
_vg = ob_cube_002.vertex_groups.new(name='thigh.L.003')
_vg = ob_cube_002.vertex_groups.new(name='thigh.L.005')
_vg = ob_cube_002.vertex_groups.new(name='thigh.L.002')
_vg = ob_cube_002.vertex_groups.new(name='thigh.L.004')
_vg = ob_cube_002.vertex_groups.new(name='thigh.L.006')
_vg = ob_cube_002.vertex_groups.new(name='thigh.L.007')
_vg = ob_cube_002.vertex_groups.new(name='thigh.L.008')
_vg = ob_cube_002.vertex_groups.new(name='thigh.L.009')
_vg = ob_cube_002.vertex_groups.new(name='shin.L.001')
_vg = ob_cube_002.vertex_groups.new(name='thigh.L.001')
_vg = ob_cube_002.vertex_groups.new(name='shin.R.001')
_vg = ob_cube_002.vertex_groups.new(name='thigh.R.001')
_m = ob_cube_002.modifiers.new('Armature', 'ARMATURE')
_m.object = ob_metarig
_m = ob_cube_002.modifiers.new('Armature.001', 'ARMATURE')
_m.object = ob_metarig_001
ob_cube_003.parent = ob_metarig_001
ob_cube_003.matrix_parent_inverse = Matrix(((1.024, -0.0, 0.0, -0.0), (-0.0, 1.024, -0.0, 0.0), (0.0, -0.0, 1.024, -0.0), (-0.0, 0.0, -0.0, 1.0)))
ob_cube_003.location = (-0.001153, -0.01986, 1.741)
_vg = ob_cube_003.vertex_groups.new(name='spine')
_vg = ob_cube_003.vertex_groups.new(name='spine.001')
_vg = ob_cube_003.vertex_groups.new(name='spine.002')
_vg = ob_cube_003.vertex_groups.new(name='spine.003')
for _i, _w in zip([0, 2, 4, 7, 9, 55, 69, 70, 74, 75, 76, 77, 81, 84, 86, 118, 130, 134, 135, 136], [0.7998, 0.7586, 0.8129, 0.8006, 0.7974, 0.8077, 0.1169, 0.07576, 0.07591, 0.08112, 0.02237, 0.0922, 0.7525, 0.7963, 0.7909, 0.8055, 0.1235, 0.08096, 0.08328, 0.09889]): _vg.add([_i], _w, 'REPLACE')
_vg = ob_cube_003.vertex_groups.new(name='spine.004')
for _i, _w in zip([0, 1, 2, 3, 4, 5, 6, 7, 8, 9, 10, 11, 12, 13, 15, 19, 20, 21, 33, 35, 36, 46, 47, 48, 49, 53, 54, 55, 56, 69, 70, 74, 75, 76, 77, 81, 82, 83, 84, 85, 86, 87, 88, 90, 93, 94, 102, 104, 105, 113, 114, 115, 116, 117, 118, 119, 130, 134, 135, 136], [0.1333, 0.08566, 0.2046, 0.08092, 0.1591, 0.215, 0.1803, 0.1705, 0.1347, 0.1581, 0.02995, 0.01695, 0.07361, 0.01635, 0.01875, 0.02983, 0.08713, 0.07702, 0.1198, 0.01138, 0.05941, 0.008216, 0.01094, 0.05232, 0.01929, 0.2077, 0.08427, 0.1642, 0.02166, 0.7683, 0.7756, 0.7955, 0.7876, 0.486, 0.7301, 0.2073, 0.08621, 0.1833, 0.1729, 0.139, 0.1611, 0.02281, 0.06798, 0.01655, 0.03682, 0.07945, 0.1245, 0.01265, 0.06193, 0.01099, 0.01413, 0.05458, 0.2089, 0.08521, 0.1653, 0.02266, 0.7528, 0.7827, 0.782, 0.7109]): _vg.add([_i], _w, 'REPLACE')
_vg = ob_cube_003.vertex_groups.new(name='spine.005')
for _i, _w in zip([0, 1, 8, 9, 10, 11, 12, 13, 14, 15, 16, 17, 18, 24, 25, 26, 27, 29, 30, 31, 33, 34, 35, 36, 69, 76, 77, 82, 85, 86, 87, 88, 89, 90, 91, 92, 97, 98, 99, 100, 102, 103, 104, 105, 130, 136], [0.05405, 0.7481, 0.09816, 0.003084, 0.4819, 0.00974, 0.1698, 0.4547, 0.0471, 0.3005, 0.3828, 0.06443, 0.3417, 0.007708, 0.07655, 0.01172, 0.07262, 0.1585, 0.07224, 0.09796, 0.03732, 0.1292, 0.09329, 0.06533, 0.003639, 0.4513, 0.09269, 0.02421, 0.1507, 0.008233, 0.04407, 0.3014, 0.06629, 0.3437, 0.07783, 0.3614, 0.01982, 0.08094, 0.01521, 0.07325, 0.06894, 0.1507, 0.1266, 0.1039, 0.01716, 0.1045]): _vg.add([_i], _w, 'REPLACE')
_vg = ob_cube_003.vertex_groups.new(name='spine.006')
for _i, _w in zip([1, 3, 5, 6, 8, 10, 11, 12, 13, 14, 15, 16, 17, 18, 19, 20, 21, 22, 23, 24, 25, 26, 27, 28, 29, 30, 31, 32, 33, 34, 35, 36, 37, 38, 39, 40, 41, 42, 43, 44, 45, 46, 47, 48, 49, 50, 51, 52, 53, 54, 56, 57, 58, 59, 60, 61, 62, 63, 64, 65, 66, 67, 68, 69, 70, 71, 72, 73, 74, 75, 76, 77, 78, 79, 80, 81, 82, 83, 84, 85, 87, 88, 89, 90, 91, 92, 93, 94, 95, 96, 97, 98, 99, 100, 101, 102, 103, 104, 105, 106, 107, 108, 109, 110, 111, 112, 113, 114, 115, 116, 117, 118, 119, 120, 121, 122, 123, 124, 125, 126, 127, 128, 129, 130, 131, 132, 133, 134, 135, 136], [0.1584, 0.8876, 0.7588, 0.793, 0.7496, 0.4744, 0.9327, 0.7474, 0.509, 0.9292, 0.6611, 0.593, 0.9205, 0.6306, 0.9412, 0.9006, 0.9093, 0.9683, 0.9782, 0.9631, 0.9129, 0.9639, 0.9182, 0.9713, 0.8276, 0.9186, 0.8912, 0.9713, 0.8209, 0.8483, 0.8722, 0.8676, 0.9812, 0.9809, 0.9769, 0.9784, 0.984, 0.9872, 0.9871, 0.989, 0.9787, 0.9647, 0.9626, 0.9365, 0.9598, 0.988, 0.9979, 0.9973, 0.7666, 0.9037, 0.9585, 0.99, 0.9933, 0.9942, 0.9946, 0.9932, 0.9897, 0.9808, 0.9759, 0.9748, 0.9957, 0.9972, 0.9902, 0.08792, 0.145, 0.9969, 0.9881, 0.9972, 0.1201, 0.1272, 0.003059, 0.08501, 0.9986, 0.9915, 0.9946, 0.001934, 0.8668, 0.7836, 0.0002534, 0.6907, 0.9119, 0.6214, 0.9098, 0.6188, 0.9062, 0.611, 0.9279, 0.9029, 0.9591, 0.9721, 0.9563, 0.9082, 0.9619, 0.9175, 0.971, 0.7892, 0.8262, 0.8379, 0.8256, 0.9805, 0.9756, 0.9745, 0.9809, 0.9868, 0.9868, 0.9736, 0.9613, 0.9585, 0.9302, 0.763, 0.9015, 0.0004396, 0.9573, 0.9872, 0.9929, 0.993, 0.9932, 0.9876, 0.9792, 0.9752, 0.995, 0.9965, 0.9896, 0.09015, 0.9964, 0.9877, 0.9971, 0.125, 0.1296, 0.08576]): _vg.add([_i], _w, 'REPLACE')
_vg = ob_cube_003.vertex_groups.new(name='shoulder.L')
_vg = ob_cube_003.vertex_groups.new(name='upper_arm.L')
_vg = ob_cube_003.vertex_groups.new(name='forearm.L')
_vg = ob_cube_003.vertex_groups.new(name='hand.L')
_vg = ob_cube_003.vertex_groups.new(name='hand.L.003')
_vg = ob_cube_003.vertex_groups.new(name='hand.L.001')
_vg = ob_cube_003.vertex_groups.new(name='hand.L.002')
_vg = ob_cube_003.vertex_groups.new(name='forearm.L.001')
_vg = ob_cube_003.vertex_groups.new(name='forearm.L.002')
_vg = ob_cube_003.vertex_groups.new(name='forearm.L.003')
_vg = ob_cube_003.vertex_groups.new(name='shoulder.R')
_vg = ob_cube_003.vertex_groups.new(name='upper_arm.R')
_vg = ob_cube_003.vertex_groups.new(name='forearm.R')
_vg = ob_cube_003.vertex_groups.new(name='hand.R')
_vg = ob_cube_003.vertex_groups.new(name='hand.R.003')
_vg = ob_cube_003.vertex_groups.new(name='hand.R.002')
_vg = ob_cube_003.vertex_groups.new(name='hand.R.001')
_vg = ob_cube_003.vertex_groups.new(name='forearm.R.001')
_vg = ob_cube_003.vertex_groups.new(name='forearm.R.002')
_vg = ob_cube_003.vertex_groups.new(name='forearm.R.003')
_vg = ob_cube_003.vertex_groups.new(name='breast.L')
_vg = ob_cube_003.vertex_groups.new(name='breast.R')
_vg = ob_cube_003.vertex_groups.new(name='pelvis.L')
_vg = ob_cube_003.vertex_groups.new(name='pelvis.R')
_vg = ob_cube_003.vertex_groups.new(name='thigh.L')
_vg = ob_cube_003.vertex_groups.new(name='shin.L')
_vg = ob_cube_003.vertex_groups.new(name='foot.L')
_vg = ob_cube_003.vertex_groups.new(name='toe.L')
_vg = ob_cube_003.vertex_groups.new(name='heel.02.L')
_vg = ob_cube_003.vertex_groups.new(name='thigh.R')
_vg = ob_cube_003.vertex_groups.new(name='shin.R')
_vg = ob_cube_003.vertex_groups.new(name='foot.R')
_vg = ob_cube_003.vertex_groups.new(name='toe.R')
_vg = ob_cube_003.vertex_groups.new(name='heel.02.R')
_vg = ob_cube_003.vertex_groups.new(name='thigh.L.003')
_vg = ob_cube_003.vertex_groups.new(name='thigh.L.005')
_vg = ob_cube_003.vertex_groups.new(name='thigh.L.002')
_vg = ob_cube_003.vertex_groups.new(name='thigh.L.004')
_vg = ob_cube_003.vertex_groups.new(name='thigh.L.006')
_vg = ob_cube_003.vertex_groups.new(name='thigh.L.007')
_vg = ob_cube_003.vertex_groups.new(name='thigh.L.008')
_vg = ob_cube_003.vertex_groups.new(name='thigh.L.009')
_vg = ob_cube_003.vertex_groups.new(name='shin.L.001')
_vg = ob_cube_003.vertex_groups.new(name='thigh.L.001')
_vg = ob_cube_003.vertex_groups.new(name='shin.R.001')
_vg = ob_cube_003.vertex_groups.new(name='thigh.R.001')
_m = ob_cube_003.modifiers.new('Armature', 'ARMATURE')
_m.object = ob_metarig
_m = ob_cube_003.modifiers.new('Armature.001', 'ARMATURE')
_m.object = ob_metarig_001
ob_metarig.location = (0.0, 0.0, 0.0)
ob_metarig.show_in_front = True
ob_metarig_001.location = (0.0, 0.0, 0.0)
ob_metarig_001.scale = (0.9764, 0.9764, 0.9764)
ob_metarig_001.show_in_front = True

# ---- collection membership
col_collection.objects.link(ob_cube)
col_collection.objects.link(ob_cube_002)
col_collection.objects.link(ob_cube_003)
col_collection.objects.link(ob_metarig)
col_collection.objects.link(ob_metarig_001)

# ---- scene / render settings (as saved in the file)
scene.frame_start = 1; scene.frame_end = 80; scene.frame_set(39)
scene.render.engine = 'BLENDER_EEVEE_NEXT'
bpy.context.view_layer.update()

# ---- added for rendering (the .blend has no active camera and no usable light): camera, sun
cam_auto = bpy.data.cameras.new('AutoCamera')
cam_auto.lens = 50.0
cam_auto.sensor_width = 36.0
cam_auto.clip_end = 1000.0
ob_auto_camera = bpy.data.objects.new('AutoCamera', cam_auto)
scene.collection.objects.link(ob_auto_camera)
ob_auto_camera.location = (1.9337, -2.39657, 2.43221)
ob_auto_camera.rotation_euler = (1.09748, -7.21219e-08, 0.694738)
scene.camera = ob_auto_camera
light_auto_sun = bpy.data.lights.new('AutoSun', 'SUN')
light_auto_sun.energy = 3.0
light_auto_sun.angle = 0.0523599
ob_auto_sun = bpy.data.objects.new('AutoSun', light_auto_sun)
scene.collection.objects.link(ob_auto_sun)
ob_auto_sun.rotation_euler = (0.872665, 0.174533, 0.523599)
bpy.context.view_layer.update()
